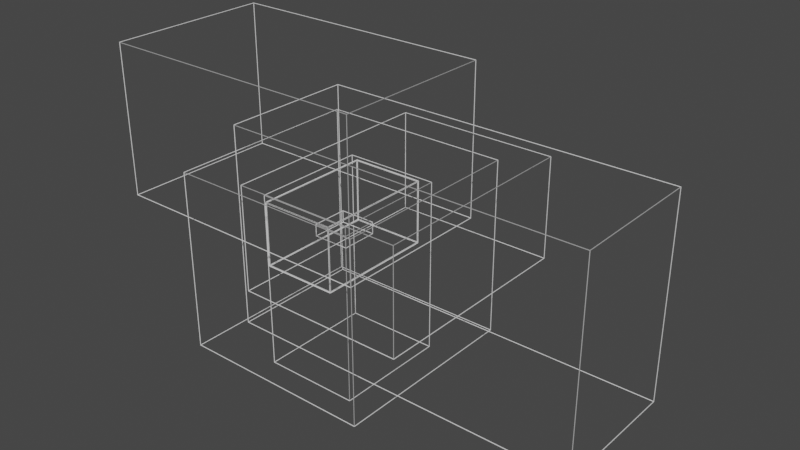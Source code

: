 # Source: ABB_IRB_120_-_Copy.blend  (saved by Blender 3.5.10; exported with 4.5.12 LTS)
import bpy
from mathutils import Matrix  # noqa: F401  (used for matrix-valued properties, if any)

bpy.ops.wm.read_factory_settings(use_empty=True)
scene = bpy.context.scene
scene.name = 'Scene'

# ---- collections
col_collection = bpy.data.collections.new('Collection'); scene.collection.children.link(col_collection)

# ---- materials (node trees are filled in below, after node groups)
mat_default_material = bpy.data.materials.new('Default_Material')
mat_default_material.use_transparent_shadow = False
mat_default_material_001 = bpy.data.materials.new('Default_Material.001')
mat_default_material_001.use_transparent_shadow = False
mat_default_material_002 = bpy.data.materials.new('Default_Material.002')
mat_default_material_002.use_transparent_shadow = False
mat_default_material_003 = bpy.data.materials.new('Default_Material.003')
mat_default_material_003.use_transparent_shadow = False
mat_default_material_004 = bpy.data.materials.new('Default_Material.004')
mat_default_material_004.use_transparent_shadow = False
mat_default_material_005 = bpy.data.materials.new('Default_Material.005')
mat_default_material_005.use_transparent_shadow = False
mat_default_material_006 = bpy.data.materials.new('Default_Material.006')
mat_default_material_006.use_transparent_shadow = False

# ---- material node trees
mat_default_material.use_nodes = True; mat_default_material.node_tree.nodes.clear()
_N = mat_default_material.node_tree.nodes; _L = mat_default_material.node_tree.links
n0 = _N.new('ShaderNodeBsdfPrincipled'); n0.name = 'Principled BSDF'; n0.location = (10, 300)
n0.distribution = 'GGX'
n0.subsurface_method = 'RANDOM_WALK_SKIN'
n0.inputs[0].default_value = (0.75, 0.75, 0.75, 1.0)
n0.inputs[3].default_value = 1.45
n0.inputs[27].default_value = (0.0, 0.0, 0.0, 1.0)
n0.inputs[28].default_value = 1.0
n1 = _N.new('ShaderNodeOutputMaterial'); n1.name = 'Material Output'; n1.location = (300, 300)
_L.new(n0.outputs[0], n1.inputs[0])
n1.is_active_output = True
mat_default_material_001.use_nodes = True; mat_default_material_001.node_tree.nodes.clear()
_N = mat_default_material_001.node_tree.nodes; _L = mat_default_material_001.node_tree.links
n0 = _N.new('ShaderNodeBsdfPrincipled'); n0.name = 'Principled BSDF'; n0.location = (10, 300)
n0.distribution = 'GGX'
n0.subsurface_method = 'RANDOM_WALK_SKIN'
n0.inputs[0].default_value = (0.75, 0.75, 0.75, 1.0)
n0.inputs[3].default_value = 1.45
n0.inputs[27].default_value = (0.0, 0.0, 0.0, 1.0)
n0.inputs[28].default_value = 1.0
n1 = _N.new('ShaderNodeOutputMaterial'); n1.name = 'Material Output'; n1.location = (300, 300)
_L.new(n0.outputs[0], n1.inputs[0])
n1.is_active_output = True
mat_default_material_002.use_nodes = True; mat_default_material_002.node_tree.nodes.clear()
_N = mat_default_material_002.node_tree.nodes; _L = mat_default_material_002.node_tree.links
n0 = _N.new('ShaderNodeBsdfPrincipled'); n0.name = 'Principled BSDF'; n0.location = (10, 300)
n0.distribution = 'GGX'
n0.subsurface_method = 'RANDOM_WALK_SKIN'
n0.inputs[0].default_value = (0.75, 0.75, 0.75, 1.0)
n0.inputs[3].default_value = 1.45
n0.inputs[27].default_value = (0.0, 0.0, 0.0, 1.0)
n0.inputs[28].default_value = 1.0
n1 = _N.new('ShaderNodeOutputMaterial'); n1.name = 'Material Output'; n1.location = (300, 300)
_L.new(n0.outputs[0], n1.inputs[0])
n1.is_active_output = True
mat_default_material_003.use_nodes = True; mat_default_material_003.node_tree.nodes.clear()
_N = mat_default_material_003.node_tree.nodes; _L = mat_default_material_003.node_tree.links
n0 = _N.new('ShaderNodeBsdfPrincipled'); n0.name = 'Principled BSDF'; n0.location = (10, 300)
n0.distribution = 'GGX'
n0.subsurface_method = 'RANDOM_WALK_SKIN'
n0.inputs[0].default_value = (0.75, 0.75, 0.75, 1.0)
n0.inputs[3].default_value = 1.45
n0.inputs[27].default_value = (0.0, 0.0, 0.0, 1.0)
n0.inputs[28].default_value = 1.0
n1 = _N.new('ShaderNodeOutputMaterial'); n1.name = 'Material Output'; n1.location = (300, 300)
_L.new(n0.outputs[0], n1.inputs[0])
n1.is_active_output = True
mat_default_material_004.use_nodes = True; mat_default_material_004.node_tree.nodes.clear()
_N = mat_default_material_004.node_tree.nodes; _L = mat_default_material_004.node_tree.links
n0 = _N.new('ShaderNodeBsdfPrincipled'); n0.name = 'Principled BSDF'; n0.location = (10, 300)
n0.distribution = 'GGX'
n0.subsurface_method = 'RANDOM_WALK_SKIN'
n0.inputs[0].default_value = (0.75, 0.75, 0.75, 1.0)
n0.inputs[3].default_value = 1.45
n0.inputs[27].default_value = (0.0, 0.0, 0.0, 1.0)
n0.inputs[28].default_value = 1.0
n1 = _N.new('ShaderNodeOutputMaterial'); n1.name = 'Material Output'; n1.location = (300, 300)
_L.new(n0.outputs[0], n1.inputs[0])
n1.is_active_output = True
mat_default_material_005.use_nodes = True; mat_default_material_005.node_tree.nodes.clear()
_N = mat_default_material_005.node_tree.nodes; _L = mat_default_material_005.node_tree.links
n0 = _N.new('ShaderNodeBsdfPrincipled'); n0.name = 'Principled BSDF'; n0.location = (10, 300)
n0.distribution = 'GGX'
n0.subsurface_method = 'RANDOM_WALK_SKIN'
n0.inputs[0].default_value = (0.75, 0.75, 0.75, 1.0)
n0.inputs[3].default_value = 1.45
n0.inputs[27].default_value = (0.0, 0.0, 0.0, 1.0)
n0.inputs[28].default_value = 1.0
n1 = _N.new('ShaderNodeOutputMaterial'); n1.name = 'Material Output'; n1.location = (300, 300)
_L.new(n0.outputs[0], n1.inputs[0])
n1.is_active_output = True
mat_default_material_006.use_nodes = True; mat_default_material_006.node_tree.nodes.clear()
_N = mat_default_material_006.node_tree.nodes; _L = mat_default_material_006.node_tree.links
n0 = _N.new('ShaderNodeBsdfPrincipled'); n0.name = 'Principled BSDF'; n0.location = (10, 300)
n0.distribution = 'GGX'
n0.subsurface_method = 'RANDOM_WALK_SKIN'
n0.inputs[0].default_value = (0.75, 0.75, 0.75, 1.0)
n0.inputs[3].default_value = 1.45
n0.inputs[27].default_value = (0.0, 0.0, 0.0, 1.0)
n0.inputs[28].default_value = 1.0
n1 = _N.new('ShaderNodeOutputMaterial'); n1.name = 'Material Output'; n1.location = (300, 300)
_L.new(n0.outputs[0], n1.inputs[0])
n1.is_active_output = True

# ---- world
world_world = bpy.data.worlds.new('World'); scene.world = world_world
world_world.use_nodes = True; world_world.node_tree.nodes.clear()
_N = world_world.node_tree.nodes; _L = world_world.node_tree.links
n0 = _N.new('ShaderNodeOutputWorld'); n0.name = 'World Output'; n0.location = (300, 300)
n1 = _N.new('ShaderNodeBackground'); n1.name = 'Background'; n1.location = (10, 300)
n1.inputs[0].default_value = (0.05088, 0.05088, 0.05088, 1.0)
_L.new(n1.outputs[0], n0.inputs[0])
n0.is_active_output = True
world_world.color = (0.05088, 0.05088, 0.05088)
world_world.use_sun_shadow = False
world_world.sun_shadow_jitter_overblur = 0.0

# ---- meshes
me_cube = bpy.data.meshes.new('Cube')
me_cube.from_pydata([(-0.2109, -0.08997, 0.0002887), (-0.2115, -0.09055, -0.0002887), (-0.2109, -0.08997, 0.166), (-0.2115, -0.09055, 0.1666), (-0.2109, 0.08997, 0.0002887), (-0.2115, 0.09055, -0.0002887), (-0.2109, 0.08997, 0.166), (-0.2115, 0.09055, 0.1666), (0.08971, -0.08997, 0.0002887), (0.09029, -0.09055, -0.0002887), (0.08971, -0.08997, 0.166), (0.09029, -0.09055, 0.1666), (0.08971, 0.08997, 0.0002887), (0.09029, 0.09055, -0.0002887), (0.08971, 0.08997, 0.166), (0.09029, 0.09055, 0.1666), (-0.2112, -0.08976, 0.0005), (-0.2112, -0.08976, 0.1658), (-0.2112, 0.08976, 0.1658), (-0.2112, 0.08976, 0.0005), (-0.2107, 0.09026, 0.0005), (-0.2107, 0.09026, 0.1658), (0.0895, 0.09026, 0.1658), (0.0895, 0.09026, 0.0005), (0.09, 0.08976, 0.0005), (0.09, 0.08976, 0.1658), (0.09, -0.08976, 0.1658), (0.09, -0.08976, 0.0005), (0.0895, -0.09026, 0.0005), (0.0895, -0.09026, 0.1658), (-0.2107, -0.09026, 0.1658), (-0.2107, -0.09026, 0.0005), (-0.2107, 0.08976, -1.49e-08), (0.0895, 0.08976, -1.49e-08), (0.0895, -0.08976, -1.49e-08), (-0.2107, -0.08976, -1.49e-08), (0.0895, 0.08976, 0.1663), (-0.2107, 0.08976, 0.1663), (-0.2107, -0.08976, 0.1663), (0.0895, -0.08976, 0.1663)], [], [(16, 17, 2, 0), (17, 16, 1, 3), (17, 18, 6, 2), (18, 17, 3, 7), (18, 19, 4, 6), (19, 18, 7, 5), (19, 16, 0, 4), (16, 19, 5, 1), (20, 21, 6, 4), (21, 20, 5, 7), (21, 22, 14, 6), (22, 21, 7, 15), (22, 23, 12, 14), (23, 22, 15, 13), (23, 20, 4, 12), (20, 23, 13, 5), (24, 25, 14, 12), (25, 24, 13, 15), (25, 26, 10, 14), (26, 25, 15, 11), (26, 27, 8, 10), (27, 26, 11, 9), (27, 24, 12, 8), (24, 27, 9, 13), (28, 29, 10, 8), (29, 28, 9, 11), (29, 30, 2, 10), (30, 29, 11, 3), (30, 31, 0, 2), (31, 30, 3, 1), (31, 28, 8, 0), (28, 31, 1, 9), (32, 33, 12, 4), (33, 32, 5, 13), (33, 34, 8, 12), (34, 33, 13, 9), (34, 35, 0, 8), (35, 34, 9, 1), (35, 32, 4, 0), (32, 35, 1, 5), (36, 37, 6, 14), (37, 36, 15, 7), (37, 38, 2, 6), (38, 37, 7, 3), (38, 39, 10, 2), (39, 38, 3, 11), (39, 36, 14, 10), (36, 39, 11, 15)])
_uv = me_cube.uv_layers.new(name='UVMap')
_uv.uv.foreach_set('vector', [0.375, 0.0, 0.625, 0.0, 0.625, 0.0, 0.375, 0.0, 0.625, 0.0, 0.375, 0.0, 0.375, 0.0, 0.625, 0.0, 0.625, 0.0, 0.625, 0.25, 0.625, 0.25, 0.625, 0.0, 0.625, 0.25, 0.625, 0.0, 0.625, 0.0, 0.625, 0.25, 0.625, 0.25, 0.375, 0.25, 0.375, 0.25, 0.625, 0.25, 0.375, 0.25, 0.625, 0.25, 0.625, 0.25, 0.375, 0.25, 0.375, 0.25, 0.375, 0.0, 0.375, 0.0, 0.375, 0.25, 0.375, 0.0, 0.375, 0.25, 0.375, 0.25, 0.375, 0.0, 0.375, 0.25, 0.625, 0.25, 0.625, 0.25, 0.375, 0.25, 0.625, 0.25, 0.375, 0.25, 0.375, 0.25, 0.625, 0.25, 0.625, 0.25, 0.625, 0.5, 0.625, 0.5, 0.625, 0.25, 0.625, 0.5, 0.625, 0.25, 0.625, 0.25, 0.625, 0.5, 0.625, 0.5, 0.375, 0.5, 0.375, 0.5, 0.625, 0.5, 0.375, 0.5, 0.625, 0.5, 0.625, 0.5, 0.375, 0.5, 0.375, 0.5, 0.375, 0.25, 0.375, 0.25, 0.375, 0.5, 0.375, 0.25, 0.375, 0.5, 0.375, 0.5, 0.375, 0.25, 0.375, 0.5, 0.625, 0.5, 0.625, 0.5, 0.375, 0.5, 0.625, 0.5, 0.375, 0.5, 0.375, 0.5, 0.625, 0.5, 0.625, 0.5, 0.625, 0.75, 0.625, 0.75, 0.625, 0.5, 0.625, 0.75, 0.625, 0.5, 0.625, 0.5, 0.625, 0.75, 0.625, 0.75, 0.375, 0.75, 0.375, 0.75, 0.625, 0.75, 0.375, 0.75, 0.625, 0.75, 0.625, 0.75, 0.375, 0.75, 0.375, 0.75, 0.375, 0.5, 0.375, 0.5, 0.375, 0.75, 0.375, 0.5, 0.375, 0.75, 0.375, 0.75, 0.375, 0.5, 0.375, 0.75, 0.625, 0.75, 0.625, 0.75, 0.375, 0.75, 0.625, 0.75, 0.375, 0.75, 0.375, 0.75, 0.625, 0.75, 0.625, 0.75, 0.625, 1.0, 0.625, 1.0, 0.625, 0.75, 0.625, 1.0, 0.625, 0.75, 0.625, 0.75, 0.625, 1.0, 0.625, 1.0, 0.375, 1.0, 0.375, 1.0, 0.625, 1.0, 0.375, 1.0, 0.625, 1.0, 0.625, 1.0, 0.375, 1.0, 0.375, 1.0, 0.375, 0.75, 0.375, 0.75, 0.375, 1.0, 0.375, 0.75, 0.375, 1.0, 0.375, 1.0, 0.375, 0.75, 0.125, 0.5, 0.375, 0.5, 0.375, 0.5, 0.125, 0.5, 0.375, 0.5, 0.125, 0.5, 0.125, 0.5, 0.375, 0.5, 0.375, 0.5, 0.375, 0.75, 0.375, 0.75, 0.375, 0.5, 0.375, 0.75, 0.375, 0.5, 0.375, 0.5, 0.375, 0.75, 0.375, 0.75, 0.125, 0.75, 0.125, 0.75, 0.375, 0.75, 0.125, 0.75, 0.375, 0.75, 0.375, 0.75, 0.125, 0.75, 0.125, 0.75, 0.125, 0.5, 0.125, 0.5, 0.125, 0.75, 0.125, 0.5, 0.125, 0.75, 0.125, 0.75, 0.125, 0.5, 0.625, 0.5, 0.875, 0.5, 0.875, 0.5, 0.625, 0.5, 0.875, 0.5, 0.625, 0.5, 0.625, 0.5, 0.875, 0.5, 0.875, 0.5, 0.875, 0.75, 0.875, 0.75, 0.875, 0.5, 0.875, 0.75, 0.875, 0.5, 0.875, 0.5, 0.875, 0.75, 0.875, 0.75, 0.625, 0.75, 0.625, 0.75, 0.875, 0.75, 0.625, 0.75, 0.875, 0.75, 0.875, 0.75, 0.625, 0.75, 0.625, 0.75, 0.625, 0.5, 0.625, 0.5, 0.625, 0.75, 0.625, 0.5, 0.625, 0.75, 0.625, 0.75, 0.625, 0.5])
me_cube.materials.append(mat_default_material)
me_cube.update()
me_cube_001 = bpy.data.meshes.new('Cube.001')
me_cube_001.from_pydata([(-0.1072, -0.1082, -0.1347), (-0.1078, -0.1088, -0.1353), (-0.1072, -0.1082, 0.06209), (-0.1078, -0.1088, 0.06267), (-0.1072, 0.1082, -0.1347), (-0.1078, 0.1088, -0.1353), (-0.1072, 0.1082, 0.06209), (-0.1078, 0.1088, 0.06267), (0.1072, -0.1082, -0.1347), (0.1078, -0.1088, -0.1353), (0.1072, -0.1082, 0.06209), (0.1078, -0.1088, 0.06267), (0.1072, 0.1082, -0.1347), (0.1078, 0.1088, -0.1353), (0.1072, 0.1082, 0.06209), (0.1078, 0.1088, 0.06267), (-0.1075, -0.108, -0.1345), (-0.1075, -0.108, 0.06188), (-0.1075, 0.108, 0.06188), (-0.1075, 0.108, -0.1345), (-0.107, 0.1085, -0.1345), (-0.107, 0.1085, 0.06188), (0.107, 0.1085, 0.06188), (0.107, 0.1085, -0.1345), (0.1075, 0.108, -0.1345), (0.1075, 0.108, 0.06188), (0.1075, -0.108, 0.06188), (0.1075, -0.108, -0.1345), (0.107, -0.1085, -0.1345), (0.107, -0.1085, 0.06188), (-0.107, -0.1085, 0.06188), (-0.107, -0.1085, -0.1345), (-0.107, 0.108, -0.135), (0.107, 0.108, -0.135), (0.107, -0.108, -0.135), (-0.107, -0.108, -0.135), (0.107, 0.108, 0.06238), (-0.107, 0.108, 0.06238), (-0.107, -0.108, 0.06238), (0.107, -0.108, 0.06238)], [], [(16, 17, 2, 0), (17, 16, 1, 3), (17, 18, 6, 2), (18, 17, 3, 7), (18, 19, 4, 6), (19, 18, 7, 5), (19, 16, 0, 4), (16, 19, 5, 1), (20, 21, 6, 4), (21, 20, 5, 7), (21, 22, 14, 6), (22, 21, 7, 15), (22, 23, 12, 14), (23, 22, 15, 13), (23, 20, 4, 12), (20, 23, 13, 5), (24, 25, 14, 12), (25, 24, 13, 15), (25, 26, 10, 14), (26, 25, 15, 11), (26, 27, 8, 10), (27, 26, 11, 9), (27, 24, 12, 8), (24, 27, 9, 13), (28, 29, 10, 8), (29, 28, 9, 11), (29, 30, 2, 10), (30, 29, 11, 3), (30, 31, 0, 2), (31, 30, 3, 1), (31, 28, 8, 0), (28, 31, 1, 9), (32, 33, 12, 4), (33, 32, 5, 13), (33, 34, 8, 12), (34, 33, 13, 9), (34, 35, 0, 8), (35, 34, 9, 1), (35, 32, 4, 0), (32, 35, 1, 5), (36, 37, 6, 14), (37, 36, 15, 7), (37, 38, 2, 6), (38, 37, 7, 3), (38, 39, 10, 2), (39, 38, 3, 11), (39, 36, 14, 10), (36, 39, 11, 15)])
_uv = me_cube_001.uv_layers.new(name='UVMap')
_uv.uv.foreach_set('vector', [0.375, 0.0, 0.625, 0.0, 0.625, 0.0, 0.375, 0.0, 0.625, 0.0, 0.375, 0.0, 0.375, 0.0, 0.625, 0.0, 0.625, 0.0, 0.625, 0.25, 0.625, 0.25, 0.625, 0.0, 0.625, 0.25, 0.625, 0.0, 0.625, 0.0, 0.625, 0.25, 0.625, 0.25, 0.375, 0.25, 0.375, 0.25, 0.625, 0.25, 0.375, 0.25, 0.625, 0.25, 0.625, 0.25, 0.375, 0.25, 0.375, 0.25, 0.375, 0.0, 0.375, 0.0, 0.375, 0.25, 0.375, 0.0, 0.375, 0.25, 0.375, 0.25, 0.375, 0.0, 0.375, 0.25, 0.625, 0.25, 0.625, 0.25, 0.375, 0.25, 0.625, 0.25, 0.375, 0.25, 0.375, 0.25, 0.625, 0.25, 0.625, 0.25, 0.625, 0.5, 0.625, 0.5, 0.625, 0.25, 0.625, 0.5, 0.625, 0.25, 0.625, 0.25, 0.625, 0.5, 0.625, 0.5, 0.375, 0.5, 0.375, 0.5, 0.625, 0.5, 0.375, 0.5, 0.625, 0.5, 0.625, 0.5, 0.375, 0.5, 0.375, 0.5, 0.375, 0.25, 0.375, 0.25, 0.375, 0.5, 0.375, 0.25, 0.375, 0.5, 0.375, 0.5, 0.375, 0.25, 0.375, 0.5, 0.625, 0.5, 0.625, 0.5, 0.375, 0.5, 0.625, 0.5, 0.375, 0.5, 0.375, 0.5, 0.625, 0.5, 0.625, 0.5, 0.625, 0.75, 0.625, 0.75, 0.625, 0.5, 0.625, 0.75, 0.625, 0.5, 0.625, 0.5, 0.625, 0.75, 0.625, 0.75, 0.375, 0.75, 0.375, 0.75, 0.625, 0.75, 0.375, 0.75, 0.625, 0.75, 0.625, 0.75, 0.375, 0.75, 0.375, 0.75, 0.375, 0.5, 0.375, 0.5, 0.375, 0.75, 0.375, 0.5, 0.375, 0.75, 0.375, 0.75, 0.375, 0.5, 0.375, 0.75, 0.625, 0.75, 0.625, 0.75, 0.375, 0.75, 0.625, 0.75, 0.375, 0.75, 0.375, 0.75, 0.625, 0.75, 0.625, 0.75, 0.625, 1.0, 0.625, 1.0, 0.625, 0.75, 0.625, 1.0, 0.625, 0.75, 0.625, 0.75, 0.625, 1.0, 0.625, 1.0, 0.375, 1.0, 0.375, 1.0, 0.625, 1.0, 0.375, 1.0, 0.625, 1.0, 0.625, 1.0, 0.375, 1.0, 0.375, 1.0, 0.375, 0.75, 0.375, 0.75, 0.375, 1.0, 0.375, 0.75, 0.375, 1.0, 0.375, 1.0, 0.375, 0.75, 0.125, 0.5, 0.375, 0.5, 0.375, 0.5, 0.125, 0.5, 0.375, 0.5, 0.125, 0.5, 0.125, 0.5, 0.375, 0.5, 0.375, 0.5, 0.375, 0.75, 0.375, 0.75, 0.375, 0.5, 0.375, 0.75, 0.375, 0.5, 0.375, 0.5, 0.375, 0.75, 0.375, 0.75, 0.125, 0.75, 0.125, 0.75, 0.375, 0.75, 0.125, 0.75, 0.375, 0.75, 0.375, 0.75, 0.125, 0.75, 0.125, 0.75, 0.125, 0.5, 0.125, 0.5, 0.125, 0.75, 0.125, 0.5, 0.125, 0.75, 0.125, 0.75, 0.125, 0.5, 0.625, 0.5, 0.875, 0.5, 0.875, 0.5, 0.625, 0.5, 0.875, 0.5, 0.625, 0.5, 0.625, 0.5, 0.875, 0.5, 0.875, 0.5, 0.875, 0.75, 0.875, 0.75, 0.875, 0.5, 0.875, 0.75, 0.875, 0.5, 0.875, 0.5, 0.875, 0.75, 0.875, 0.75, 0.625, 0.75, 0.625, 0.75, 0.875, 0.75, 0.625, 0.75, 0.875, 0.75, 0.875, 0.75, 0.625, 0.75, 0.625, 0.75, 0.625, 0.5, 0.625, 0.5, 0.625, 0.75, 0.625, 0.5, 0.625, 0.75, 0.625, 0.75, 0.625, 0.5])
me_cube_001.materials.append(mat_default_material_001)
me_cube_001.update()
me_cube_002 = bpy.data.meshes.new('Cube.002')
me_cube_002.from_pydata([(-0.0714, -0.07214, -0.1096), (-0.07198, -0.07272, -0.1102), (-0.0714, -0.07214, 0.1091), (-0.07198, -0.07272, 0.1097), (-0.0714, 0.07214, -0.1096), (-0.07198, 0.07272, -0.1102), (-0.0714, 0.07214, 0.1091), (-0.07198, 0.07272, 0.1097), (0.3174, -0.07214, -0.1096), (0.318, -0.07272, -0.1102), (0.3174, -0.07214, 0.1091), (0.318, -0.07272, 0.1097), (0.3174, 0.07214, -0.1096), (0.318, 0.07272, -0.1102), (0.3174, 0.07214, 0.1091), (0.318, 0.07272, 0.1097), (-0.07169, -0.07193, -0.1094), (-0.07169, -0.07193, 0.1089), (-0.07169, 0.07193, 0.1089), (-0.07169, 0.07193, -0.1094), (-0.07119, 0.07243, -0.1094), (-0.07119, 0.07243, 0.1089), (0.3172, 0.07243, 0.1089), (0.3172, 0.07243, -0.1094), (0.3177, 0.07193, -0.1094), (0.3177, 0.07193, 0.1089), (0.3177, -0.07193, 0.1089), (0.3177, -0.07193, -0.1094), (0.3172, -0.07243, -0.1094), (0.3172, -0.07243, 0.1089), (-0.07119, -0.07243, 0.1089), (-0.07119, -0.07243, -0.1094), (-0.07119, 0.07193, -0.1099), (0.3172, 0.07193, -0.1099), (0.3172, -0.07193, -0.1099), (-0.07119, -0.07193, -0.1099), (0.3172, 0.07193, 0.1094), (-0.07119, 0.07193, 0.1094), (-0.07119, -0.07193, 0.1094), (0.3172, -0.07193, 0.1094)], [], [(16, 17, 2, 0), (17, 16, 1, 3), (17, 18, 6, 2), (18, 17, 3, 7), (18, 19, 4, 6), (19, 18, 7, 5), (19, 16, 0, 4), (16, 19, 5, 1), (20, 21, 6, 4), (21, 20, 5, 7), (21, 22, 14, 6), (22, 21, 7, 15), (22, 23, 12, 14), (23, 22, 15, 13), (23, 20, 4, 12), (20, 23, 13, 5), (24, 25, 14, 12), (25, 24, 13, 15), (25, 26, 10, 14), (26, 25, 15, 11), (26, 27, 8, 10), (27, 26, 11, 9), (27, 24, 12, 8), (24, 27, 9, 13), (28, 29, 10, 8), (29, 28, 9, 11), (29, 30, 2, 10), (30, 29, 11, 3), (30, 31, 0, 2), (31, 30, 3, 1), (31, 28, 8, 0), (28, 31, 1, 9), (32, 33, 12, 4), (33, 32, 5, 13), (33, 34, 8, 12), (34, 33, 13, 9), (34, 35, 0, 8), (35, 34, 9, 1), (35, 32, 4, 0), (32, 35, 1, 5), (36, 37, 6, 14), (37, 36, 15, 7), (37, 38, 2, 6), (38, 37, 7, 3), (38, 39, 10, 2), (39, 38, 3, 11), (39, 36, 14, 10), (36, 39, 11, 15)])
_uv = me_cube_002.uv_layers.new(name='UVMap')
_uv.uv.foreach_set('vector', [0.375, 0.0, 0.625, 0.0, 0.625, 0.0, 0.375, 0.0, 0.625, 0.0, 0.375, 0.0, 0.375, 0.0, 0.625, 0.0, 0.625, 0.0, 0.625, 0.25, 0.625, 0.25, 0.625, 0.0, 0.625, 0.25, 0.625, 0.0, 0.625, 0.0, 0.625, 0.25, 0.625, 0.25, 0.375, 0.25, 0.375, 0.25, 0.625, 0.25, 0.375, 0.25, 0.625, 0.25, 0.625, 0.25, 0.375, 0.25, 0.375, 0.25, 0.375, 0.0, 0.375, 0.0, 0.375, 0.25, 0.375, 0.0, 0.375, 0.25, 0.375, 0.25, 0.375, 0.0, 0.375, 0.25, 0.625, 0.25, 0.625, 0.25, 0.375, 0.25, 0.625, 0.25, 0.375, 0.25, 0.375, 0.25, 0.625, 0.25, 0.625, 0.25, 0.625, 0.5, 0.625, 0.5, 0.625, 0.25, 0.625, 0.5, 0.625, 0.25, 0.625, 0.25, 0.625, 0.5, 0.625, 0.5, 0.375, 0.5, 0.375, 0.5, 0.625, 0.5, 0.375, 0.5, 0.625, 0.5, 0.625, 0.5, 0.375, 0.5, 0.375, 0.5, 0.375, 0.25, 0.375, 0.25, 0.375, 0.5, 0.375, 0.25, 0.375, 0.5, 0.375, 0.5, 0.375, 0.25, 0.375, 0.5, 0.625, 0.5, 0.625, 0.5, 0.375, 0.5, 0.625, 0.5, 0.375, 0.5, 0.375, 0.5, 0.625, 0.5, 0.625, 0.5, 0.625, 0.75, 0.625, 0.75, 0.625, 0.5, 0.625, 0.75, 0.625, 0.5, 0.625, 0.5, 0.625, 0.75, 0.625, 0.75, 0.375, 0.75, 0.375, 0.75, 0.625, 0.75, 0.375, 0.75, 0.625, 0.75, 0.625, 0.75, 0.375, 0.75, 0.375, 0.75, 0.375, 0.5, 0.375, 0.5, 0.375, 0.75, 0.375, 0.5, 0.375, 0.75, 0.375, 0.75, 0.375, 0.5, 0.375, 0.75, 0.625, 0.75, 0.625, 0.75, 0.375, 0.75, 0.625, 0.75, 0.375, 0.75, 0.375, 0.75, 0.625, 0.75, 0.625, 0.75, 0.625, 1.0, 0.625, 1.0, 0.625, 0.75, 0.625, 1.0, 0.625, 0.75, 0.625, 0.75, 0.625, 1.0, 0.625, 1.0, 0.375, 1.0, 0.375, 1.0, 0.625, 1.0, 0.375, 1.0, 0.625, 1.0, 0.625, 1.0, 0.375, 1.0, 0.375, 1.0, 0.375, 0.75, 0.375, 0.75, 0.375, 1.0, 0.375, 0.75, 0.375, 1.0, 0.375, 1.0, 0.375, 0.75, 0.125, 0.5, 0.375, 0.5, 0.375, 0.5, 0.125, 0.5, 0.375, 0.5, 0.125, 0.5, 0.125, 0.5, 0.375, 0.5, 0.375, 0.5, 0.375, 0.75, 0.375, 0.75, 0.375, 0.5, 0.375, 0.75, 0.375, 0.5, 0.375, 0.5, 0.375, 0.75, 0.375, 0.75, 0.125, 0.75, 0.125, 0.75, 0.375, 0.75, 0.125, 0.75, 0.375, 0.75, 0.375, 0.75, 0.125, 0.75, 0.125, 0.75, 0.125, 0.5, 0.125, 0.5, 0.125, 0.75, 0.125, 0.5, 0.125, 0.75, 0.125, 0.75, 0.125, 0.5, 0.625, 0.5, 0.875, 0.5, 0.875, 0.5, 0.625, 0.5, 0.875, 0.5, 0.625, 0.5, 0.625, 0.5, 0.875, 0.5, 0.875, 0.5, 0.875, 0.75, 0.875, 0.75, 0.875, 0.5, 0.875, 0.75, 0.875, 0.5, 0.875, 0.5, 0.875, 0.75, 0.875, 0.75, 0.625, 0.75, 0.625, 0.75, 0.875, 0.75, 0.625, 0.75, 0.875, 0.75, 0.875, 0.75, 0.625, 0.75, 0.625, 0.75, 0.625, 0.5, 0.625, 0.5, 0.625, 0.75, 0.625, 0.5, 0.625, 0.75, 0.625, 0.75, 0.625, 0.5])
me_cube_002.materials.append(mat_default_material_002)
me_cube_002.update()
me_cube_003 = bpy.data.meshes.new('Cube.003')
me_cube_003.from_pydata([(-0.04816, -0.08912, -0.05571), (-0.04873, -0.0897, -0.05629), (-0.04816, -0.08912, 0.05921), (-0.04873, -0.0897, 0.05979), (-0.04816, 0.1543, -0.05571), (-0.04873, 0.1549, -0.05629), (-0.04816, 0.1543, 0.05921), (-0.04873, 0.1549, 0.05979), (0.1393, -0.08912, -0.05571), (0.1399, -0.0897, -0.05629), (0.1393, -0.08912, 0.05921), (0.1399, -0.0897, 0.05979), (0.1393, 0.1543, -0.05571), (0.1399, 0.1549, -0.05629), (0.1393, 0.1543, 0.05921), (0.1399, 0.1549, 0.05979), (-0.04845, -0.08891, -0.0555), (-0.04845, -0.08891, 0.059), (-0.04845, 0.1541, 0.059), (-0.04845, 0.1541, -0.0555), (-0.04795, 0.1546, -0.0555), (-0.04795, 0.1546, 0.059), (0.1391, 0.1546, 0.059), (0.1391, 0.1546, -0.0555), (0.1396, 0.1541, -0.0555), (0.1396, 0.1541, 0.059), (0.1396, -0.08891, 0.059), (0.1396, -0.08891, -0.0555), (0.1391, -0.08941, -0.0555), (0.1391, -0.08941, 0.059), (-0.04795, -0.08941, 0.059), (-0.04795, -0.08941, -0.0555), (-0.04795, 0.1541, -0.056), (0.1391, 0.1541, -0.056), (0.1391, -0.08891, -0.056), (-0.04795, -0.08891, -0.056), (0.1391, 0.1541, 0.0595), (-0.04795, 0.1541, 0.0595), (-0.04795, -0.08891, 0.0595), (0.1391, -0.08891, 0.0595)], [], [(16, 17, 2, 0), (17, 16, 1, 3), (17, 18, 6, 2), (18, 17, 3, 7), (18, 19, 4, 6), (19, 18, 7, 5), (19, 16, 0, 4), (16, 19, 5, 1), (20, 21, 6, 4), (21, 20, 5, 7), (21, 22, 14, 6), (22, 21, 7, 15), (22, 23, 12, 14), (23, 22, 15, 13), (23, 20, 4, 12), (20, 23, 13, 5), (24, 25, 14, 12), (25, 24, 13, 15), (25, 26, 10, 14), (26, 25, 15, 11), (26, 27, 8, 10), (27, 26, 11, 9), (27, 24, 12, 8), (24, 27, 9, 13), (28, 29, 10, 8), (29, 28, 9, 11), (29, 30, 2, 10), (30, 29, 11, 3), (30, 31, 0, 2), (31, 30, 3, 1), (31, 28, 8, 0), (28, 31, 1, 9), (32, 33, 12, 4), (33, 32, 5, 13), (33, 34, 8, 12), (34, 33, 13, 9), (34, 35, 0, 8), (35, 34, 9, 1), (35, 32, 4, 0), (32, 35, 1, 5), (36, 37, 6, 14), (37, 36, 15, 7), (37, 38, 2, 6), (38, 37, 7, 3), (38, 39, 10, 2), (39, 38, 3, 11), (39, 36, 14, 10), (36, 39, 11, 15)])
_uv = me_cube_003.uv_layers.new(name='UVMap')
_uv.uv.foreach_set('vector', [0.375, 0.0, 0.625, 0.0, 0.625, 0.0, 0.375, 0.0, 0.625, 0.0, 0.375, 0.0, 0.375, 0.0, 0.625, 0.0, 0.625, 0.0, 0.625, 0.25, 0.625, 0.25, 0.625, 0.0, 0.625, 0.25, 0.625, 0.0, 0.625, 0.0, 0.625, 0.25, 0.625, 0.25, 0.375, 0.25, 0.375, 0.25, 0.625, 0.25, 0.375, 0.25, 0.625, 0.25, 0.625, 0.25, 0.375, 0.25, 0.375, 0.25, 0.375, 0.0, 0.375, 0.0, 0.375, 0.25, 0.375, 0.0, 0.375, 0.25, 0.375, 0.25, 0.375, 0.0, 0.375, 0.25, 0.625, 0.25, 0.625, 0.25, 0.375, 0.25, 0.625, 0.25, 0.375, 0.25, 0.375, 0.25, 0.625, 0.25, 0.625, 0.25, 0.625, 0.5, 0.625, 0.5, 0.625, 0.25, 0.625, 0.5, 0.625, 0.25, 0.625, 0.25, 0.625, 0.5, 0.625, 0.5, 0.375, 0.5, 0.375, 0.5, 0.625, 0.5, 0.375, 0.5, 0.625, 0.5, 0.625, 0.5, 0.375, 0.5, 0.375, 0.5, 0.375, 0.25, 0.375, 0.25, 0.375, 0.5, 0.375, 0.25, 0.375, 0.5, 0.375, 0.5, 0.375, 0.25, 0.375, 0.5, 0.625, 0.5, 0.625, 0.5, 0.375, 0.5, 0.625, 0.5, 0.375, 0.5, 0.375, 0.5, 0.625, 0.5, 0.625, 0.5, 0.625, 0.75, 0.625, 0.75, 0.625, 0.5, 0.625, 0.75, 0.625, 0.5, 0.625, 0.5, 0.625, 0.75, 0.625, 0.75, 0.375, 0.75, 0.375, 0.75, 0.625, 0.75, 0.375, 0.75, 0.625, 0.75, 0.625, 0.75, 0.375, 0.75, 0.375, 0.75, 0.375, 0.5, 0.375, 0.5, 0.375, 0.75, 0.375, 0.5, 0.375, 0.75, 0.375, 0.75, 0.375, 0.5, 0.375, 0.75, 0.625, 0.75, 0.625, 0.75, 0.375, 0.75, 0.625, 0.75, 0.375, 0.75, 0.375, 0.75, 0.625, 0.75, 0.625, 0.75, 0.625, 1.0, 0.625, 1.0, 0.625, 0.75, 0.625, 1.0, 0.625, 0.75, 0.625, 0.75, 0.625, 1.0, 0.625, 1.0, 0.375, 1.0, 0.375, 1.0, 0.625, 1.0, 0.375, 1.0, 0.625, 1.0, 0.625, 1.0, 0.375, 1.0, 0.375, 1.0, 0.375, 0.75, 0.375, 0.75, 0.375, 1.0, 0.375, 0.75, 0.375, 1.0, 0.375, 1.0, 0.375, 0.75, 0.125, 0.5, 0.375, 0.5, 0.375, 0.5, 0.125, 0.5, 0.375, 0.5, 0.125, 0.5, 0.125, 0.5, 0.375, 0.5, 0.375, 0.5, 0.375, 0.75, 0.375, 0.75, 0.375, 0.5, 0.375, 0.75, 0.375, 0.5, 0.375, 0.5, 0.375, 0.75, 0.375, 0.75, 0.125, 0.75, 0.125, 0.75, 0.375, 0.75, 0.125, 0.75, 0.375, 0.75, 0.375, 0.75, 0.125, 0.75, 0.125, 0.75, 0.125, 0.5, 0.125, 0.5, 0.125, 0.75, 0.125, 0.5, 0.125, 0.75, 0.125, 0.75, 0.125, 0.5, 0.625, 0.5, 0.875, 0.5, 0.875, 0.5, 0.625, 0.5, 0.875, 0.5, 0.625, 0.5, 0.625, 0.5, 0.875, 0.5, 0.875, 0.5, 0.875, 0.75, 0.875, 0.75, 0.875, 0.5, 0.875, 0.75, 0.875, 0.5, 0.875, 0.5, 0.875, 0.75, 0.875, 0.75, 0.625, 0.75, 0.625, 0.75, 0.875, 0.75, 0.625, 0.75, 0.875, 0.75, 0.875, 0.75, 0.625, 0.75, 0.625, 0.75, 0.625, 0.5, 0.625, 0.5, 0.625, 0.75, 0.625, 0.5, 0.625, 0.75, 0.625, 0.75, 0.625, 0.5])
me_cube_003.materials.append(mat_default_material_003)
me_cube_003.update()
me_cube_004 = bpy.data.meshes.new('Cube.004')
me_cube_004.from_pydata([(-0.04567, -0.06272, -0.1531), (-0.04624, -0.06329, -0.1537), (-0.04567, -0.06272, 0.03979), (-0.04624, -0.06329, 0.04037), (-0.04567, 0.06365, -0.1531), (-0.04624, 0.06423, -0.1537), (-0.04567, 0.06365, 0.03979), (-0.04624, 0.06423, 0.04037), (0.05966, -0.06272, -0.1531), (0.06024, -0.06329, -0.1537), (0.05966, -0.06272, 0.03979), (0.06024, -0.06329, 0.04037), (0.05966, 0.06365, -0.1531), (0.06024, 0.06423, -0.1537), (0.05966, 0.06365, 0.03979), (0.06024, 0.06423, 0.04037), (-0.04596, -0.06251, -0.1529), (-0.04596, -0.06251, 0.03958), (-0.04596, 0.06344, 0.03958), (-0.04596, 0.06344, -0.1529), (-0.04546, 0.06394, -0.1529), (-0.04546, 0.06394, 0.03958), (0.05945, 0.06394, 0.03958), (0.05945, 0.06394, -0.1529), (0.05995, 0.06344, -0.1529), (0.05995, 0.06344, 0.03958), (0.05995, -0.06251, 0.03958), (0.05995, -0.06251, -0.1529), (0.05945, -0.06301, -0.1529), (0.05945, -0.06301, 0.03958), (-0.04546, -0.06301, 0.03958), (-0.04546, -0.06301, -0.1529), (-0.04546, 0.06344, -0.1534), (0.05945, 0.06344, -0.1534), (0.05945, -0.06251, -0.1534), (-0.04546, -0.06251, -0.1534), (0.05945, 0.06344, 0.04008), (-0.04546, 0.06344, 0.04008), (-0.04546, -0.06251, 0.04008), (0.05945, -0.06251, 0.04008)], [], [(16, 17, 2, 0), (17, 16, 1, 3), (17, 18, 6, 2), (18, 17, 3, 7), (18, 19, 4, 6), (19, 18, 7, 5), (19, 16, 0, 4), (16, 19, 5, 1), (20, 21, 6, 4), (21, 20, 5, 7), (21, 22, 14, 6), (22, 21, 7, 15), (22, 23, 12, 14), (23, 22, 15, 13), (23, 20, 4, 12), (20, 23, 13, 5), (24, 25, 14, 12), (25, 24, 13, 15), (25, 26, 10, 14), (26, 25, 15, 11), (26, 27, 8, 10), (27, 26, 11, 9), (27, 24, 12, 8), (24, 27, 9, 13), (28, 29, 10, 8), (29, 28, 9, 11), (29, 30, 2, 10), (30, 29, 11, 3), (30, 31, 0, 2), (31, 30, 3, 1), (31, 28, 8, 0), (28, 31, 1, 9), (32, 33, 12, 4), (33, 32, 5, 13), (33, 34, 8, 12), (34, 33, 13, 9), (34, 35, 0, 8), (35, 34, 9, 1), (35, 32, 4, 0), (32, 35, 1, 5), (36, 37, 6, 14), (37, 36, 15, 7), (37, 38, 2, 6), (38, 37, 7, 3), (38, 39, 10, 2), (39, 38, 3, 11), (39, 36, 14, 10), (36, 39, 11, 15)])
_uv = me_cube_004.uv_layers.new(name='UVMap')
_uv.uv.foreach_set('vector', [0.375, 0.0, 0.625, 0.0, 0.625, 0.0, 0.375, 0.0, 0.625, 0.0, 0.375, 0.0, 0.375, 0.0, 0.625, 0.0, 0.625, 0.0, 0.625, 0.25, 0.625, 0.25, 0.625, 0.0, 0.625, 0.25, 0.625, 0.0, 0.625, 0.0, 0.625, 0.25, 0.625, 0.25, 0.375, 0.25, 0.375, 0.25, 0.625, 0.25, 0.375, 0.25, 0.625, 0.25, 0.625, 0.25, 0.375, 0.25, 0.375, 0.25, 0.375, 0.0, 0.375, 0.0, 0.375, 0.25, 0.375, 0.0, 0.375, 0.25, 0.375, 0.25, 0.375, 0.0, 0.375, 0.25, 0.625, 0.25, 0.625, 0.25, 0.375, 0.25, 0.625, 0.25, 0.375, 0.25, 0.375, 0.25, 0.625, 0.25, 0.625, 0.25, 0.625, 0.5, 0.625, 0.5, 0.625, 0.25, 0.625, 0.5, 0.625, 0.25, 0.625, 0.25, 0.625, 0.5, 0.625, 0.5, 0.375, 0.5, 0.375, 0.5, 0.625, 0.5, 0.375, 0.5, 0.625, 0.5, 0.625, 0.5, 0.375, 0.5, 0.375, 0.5, 0.375, 0.25, 0.375, 0.25, 0.375, 0.5, 0.375, 0.25, 0.375, 0.5, 0.375, 0.5, 0.375, 0.25, 0.375, 0.5, 0.625, 0.5, 0.625, 0.5, 0.375, 0.5, 0.625, 0.5, 0.375, 0.5, 0.375, 0.5, 0.625, 0.5, 0.625, 0.5, 0.625, 0.75, 0.625, 0.75, 0.625, 0.5, 0.625, 0.75, 0.625, 0.5, 0.625, 0.5, 0.625, 0.75, 0.625, 0.75, 0.375, 0.75, 0.375, 0.75, 0.625, 0.75, 0.375, 0.75, 0.625, 0.75, 0.625, 0.75, 0.375, 0.75, 0.375, 0.75, 0.375, 0.5, 0.375, 0.5, 0.375, 0.75, 0.375, 0.5, 0.375, 0.75, 0.375, 0.75, 0.375, 0.5, 0.375, 0.75, 0.625, 0.75, 0.625, 0.75, 0.375, 0.75, 0.625, 0.75, 0.375, 0.75, 0.375, 0.75, 0.625, 0.75, 0.625, 0.75, 0.625, 1.0, 0.625, 1.0, 0.625, 0.75, 0.625, 1.0, 0.625, 0.75, 0.625, 0.75, 0.625, 1.0, 0.625, 1.0, 0.375, 1.0, 0.375, 1.0, 0.625, 1.0, 0.375, 1.0, 0.625, 1.0, 0.625, 1.0, 0.375, 1.0, 0.375, 1.0, 0.375, 0.75, 0.375, 0.75, 0.375, 1.0, 0.375, 0.75, 0.375, 1.0, 0.375, 1.0, 0.375, 0.75, 0.125, 0.5, 0.375, 0.5, 0.375, 0.5, 0.125, 0.5, 0.375, 0.5, 0.125, 0.5, 0.125, 0.5, 0.375, 0.5, 0.375, 0.5, 0.375, 0.75, 0.375, 0.75, 0.375, 0.5, 0.375, 0.75, 0.375, 0.5, 0.375, 0.5, 0.375, 0.75, 0.375, 0.75, 0.125, 0.75, 0.125, 0.75, 0.375, 0.75, 0.125, 0.75, 0.375, 0.75, 0.375, 0.75, 0.125, 0.75, 0.125, 0.75, 0.125, 0.5, 0.125, 0.5, 0.125, 0.75, 0.125, 0.5, 0.125, 0.75, 0.125, 0.75, 0.125, 0.5, 0.625, 0.5, 0.875, 0.5, 0.875, 0.5, 0.625, 0.5, 0.875, 0.5, 0.625, 0.5, 0.625, 0.5, 0.875, 0.5, 0.875, 0.5, 0.875, 0.75, 0.875, 0.75, 0.875, 0.5, 0.875, 0.75, 0.875, 0.5, 0.875, 0.5, 0.875, 0.75, 0.875, 0.75, 0.625, 0.75, 0.625, 0.75, 0.875, 0.75, 0.625, 0.75, 0.875, 0.75, 0.875, 0.75, 0.625, 0.75, 0.625, 0.75, 0.625, 0.5, 0.625, 0.5, 0.625, 0.75, 0.625, 0.5, 0.625, 0.75, 0.625, 0.75, 0.625, 0.5])
me_cube_004.materials.append(mat_default_material_004)
me_cube_004.update()
me_cube_005 = bpy.data.meshes.new('Cube.005')
me_cube_005.from_pydata([(-0.041, -0.06589, -0.03481), (-0.04042, -0.06531, -0.03423), (-0.041, -0.06589, -0.03481), (-0.04158, -0.06647, -0.03539), (-0.041, -0.06589, 0.03481), (-0.04042, -0.06531, 0.03423), (-0.041, -0.06589, 0.03481), (-0.04158, -0.06647, 0.03539), (-0.041, 0.066, -0.03481), (-0.04042, 0.06542, -0.03423), (-0.041, 0.066, -0.03481), (-0.04158, 0.06658, -0.03539), (-0.041, 0.066, 0.03481), (-0.04042, 0.06542, 0.03423), (-0.041, 0.066, 0.03481), (-0.04158, 0.06658, 0.03539), (0.041, -0.06589, -0.03481), (0.04042, -0.06531, -0.03423), (0.041, -0.06589, -0.03481), (0.04158, -0.06647, -0.03539), (0.041, -0.06589, 0.03481), (0.04042, -0.06531, 0.03423), (0.041, -0.06589, 0.03481), (0.04158, -0.06647, 0.03539), (0.041, 0.066, -0.03481), (0.04042, 0.06542, -0.03423), (0.041, 0.066, -0.03481), (0.04158, 0.06658, -0.03539), (0.041, 0.066, 0.03481), (0.04042, 0.06542, 0.03423), (0.041, 0.066, 0.03481), (0.04158, 0.06658, 0.03539), (-0.04077, -0.0657, -0.03462), (-0.04123, -0.06508, -0.034), (-0.04077, -0.0657, 0.03462), (-0.04123, -0.06508, 0.034), (-0.04077, 0.06581, 0.03462), (-0.04123, 0.06519, 0.034), (-0.04077, 0.06581, -0.03462), (-0.04123, 0.06519, -0.034), (-0.04081, 0.06577, -0.03462), (-0.04019, 0.06623, -0.034), (-0.04081, 0.06577, 0.03462), (-0.04019, 0.06623, 0.034), (0.04081, 0.06577, 0.03462), (0.04019, 0.06623, 0.034), (0.04081, 0.06577, -0.03462), (0.04019, 0.06623, -0.034), (0.04077, 0.06581, -0.03462), (0.04123, 0.06519, -0.034), (0.04077, 0.06581, 0.03462), (0.04123, 0.06519, 0.034), (0.04077, -0.0657, 0.03462), (0.04123, -0.06508, 0.034), (0.04077, -0.0657, -0.03462), (0.04123, -0.06508, -0.034), (0.04081, -0.06565, -0.03462), (0.04019, -0.06612, -0.034), (0.04081, -0.06565, 0.03462), (0.04019, -0.06612, 0.034), (-0.04081, -0.06565, 0.03462), (-0.04019, -0.06612, 0.034), (-0.04081, -0.06565, -0.03462), (-0.04019, -0.06612, -0.034), (-0.04081, 0.06581, -0.03457), (-0.04019, 0.06519, -0.03504), (0.04081, 0.06581, -0.03457), (0.04019, 0.06519, -0.03504), (0.04081, -0.0657, -0.03457), (0.04019, -0.06508, -0.03504), (-0.04081, -0.0657, -0.03457), (-0.04019, -0.06508, -0.03504), (0.04081, 0.06581, 0.03457), (0.04019, 0.06519, 0.03504), (-0.04081, 0.06581, 0.03457), (-0.04019, 0.06519, 0.03504), (-0.04081, -0.0657, 0.03457), (-0.04019, -0.06508, 0.03504), (0.04081, -0.0657, 0.03457), (0.04019, -0.06508, 0.03504), (-0.0406, -0.06568, -0.03402), (-0.0406, -0.06568, 0.03402), (-0.04111, -0.0653, 0.03364), (-0.04111, -0.0653, -0.03364), (-0.04117, -0.06586, 0.03409), (-0.04117, -0.06586, -0.03409), (-0.04112, -0.06571, -0.03394), (-0.04112, -0.06571, 0.03394), (-0.0406, -0.0651, 0.0346), (-0.0406, 0.06521, 0.0346), (-0.04111, 0.06484, 0.03422), (-0.04111, -0.06472, 0.03422), (-0.04117, 0.06528, 0.03478), (-0.04117, -0.06517, 0.03478), (-0.04112, -0.06502, 0.03463), (-0.04112, 0.06513, 0.03463), (-0.0406, 0.0658, 0.03402), (-0.0406, 0.0658, -0.03402), (-0.04111, 0.06542, -0.03364), (-0.04111, 0.06542, 0.03364), (-0.04117, 0.06597, -0.03409), (-0.04117, 0.06597, 0.03409), (-0.04112, 0.06582, 0.03394), (-0.04112, 0.06582, -0.03394), (-0.0406, 0.06521, -0.0346), (-0.0406, -0.0651, -0.0346), (-0.04111, -0.06472, -0.03422), (-0.04111, 0.06484, -0.03422), (-0.04117, -0.06517, -0.03478), (-0.04117, 0.06528, -0.03478), (-0.04112, 0.06513, -0.03463), (-0.04112, -0.06502, -0.03463), (-0.0408, 0.0656, -0.03402), (-0.0408, 0.0656, 0.03402), (-0.04042, 0.06611, 0.03364), (-0.04042, 0.06611, -0.03364), (-0.04097, 0.06617, 0.03409), (-0.04097, 0.06617, -0.03409), (-0.04082, 0.06612, -0.03394), (-0.04082, 0.06612, 0.03394), (-0.04021, 0.0656, 0.0346), (0.04021, 0.0656, 0.0346), (0.03984, 0.06611, 0.03422), (-0.03984, 0.06611, 0.03422), (0.04028, 0.06617, 0.03478), (-0.04028, 0.06617, 0.03478), (-0.04013, 0.06612, 0.03463), (0.04013, 0.06612, 0.03463), (0.0408, 0.0656, 0.03402), (0.0408, 0.0656, -0.03402), (0.04042, 0.06611, -0.03364), (0.04042, 0.06611, 0.03364), (0.04097, 0.06617, -0.03409), (0.04097, 0.06617, 0.03409), (0.04082, 0.06612, 0.03394), (0.04082, 0.06612, -0.03394), (0.04021, 0.0656, -0.0346), (-0.04021, 0.0656, -0.0346), (-0.03984, 0.06611, -0.03422), (0.03984, 0.06611, -0.03422), (-0.04028, 0.06617, -0.03478), (0.04028, 0.06617, -0.03478), (0.04013, 0.06612, -0.03463), (-0.04013, 0.06612, -0.03463), (0.0406, 0.0658, -0.03402), (0.0406, 0.0658, 0.03402), (0.04111, 0.06542, 0.03364), (0.04111, 0.06542, -0.03364), (0.04117, 0.06597, 0.03409), (0.04117, 0.06597, -0.03409), (0.04112, 0.06582, -0.03394), (0.04112, 0.06582, 0.03394), (0.0406, 0.06521, 0.0346), (0.0406, -0.0651, 0.0346), (0.04111, -0.06472, 0.03422), (0.04111, 0.06484, 0.03422), (0.04117, -0.06517, 0.03478), (0.04117, 0.06528, 0.03478), (0.04112, 0.06513, 0.03463), (0.04112, -0.06502, 0.03463), (0.0406, -0.06568, 0.03402), (0.0406, -0.06568, -0.03402), (0.04111, -0.0653, -0.03364), (0.04111, -0.0653, 0.03364), (0.04117, -0.06586, -0.03409), (0.04117, -0.06586, 0.03409), (0.04112, -0.06571, 0.03394), (0.04112, -0.06571, -0.03394), (0.0406, -0.0651, -0.0346), (0.0406, 0.06521, -0.0346), (0.04111, 0.06484, -0.03422), (0.04111, -0.06472, -0.03422), (0.04117, 0.06528, -0.03478), (0.04117, -0.06517, -0.03478), (0.04112, -0.06502, -0.03463), (0.04112, 0.06513, -0.03463), (0.0408, -0.06549, -0.03402), (0.0408, -0.06549, 0.03402), (0.04042, -0.066, 0.03364), (0.04042, -0.066, -0.03364), (0.04097, -0.06606, 0.03409), (0.04097, -0.06606, -0.03409), (0.04082, -0.06601, -0.03394), (0.04082, -0.06601, 0.03394), (0.04021, -0.06549, 0.0346), (-0.04021, -0.06549, 0.0346), (-0.03984, -0.066, 0.03422), (0.03984, -0.066, 0.03422), (-0.04028, -0.06606, 0.03478), (0.04028, -0.06606, 0.03478), (0.04013, -0.06601, 0.03463), (-0.04013, -0.06601, 0.03463), (-0.0408, -0.06549, 0.03402), (-0.0408, -0.06549, -0.03402), (-0.04042, -0.066, -0.03364), (-0.04042, -0.066, 0.03364), (-0.04097, -0.06606, -0.03409), (-0.04097, -0.06606, 0.03409), (-0.04082, -0.06601, 0.03394), (-0.04082, -0.06601, -0.03394), (-0.04021, -0.06549, -0.0346), (0.04021, -0.06549, -0.0346), (0.03984, -0.066, -0.03422), (-0.03984, -0.066, -0.03422), (0.04028, -0.06606, -0.03478), (-0.04028, -0.06606, -0.03478), (-0.04013, -0.06601, -0.03463), (0.04013, -0.06601, -0.03463), (-0.04021, 0.0658, -0.0344), (0.04021, 0.0658, -0.0344), (0.03984, 0.06542, -0.03492), (-0.03984, 0.06542, -0.03492), (0.04028, 0.06597, -0.03498), (-0.04028, 0.06597, -0.03498), (-0.04013, 0.06582, -0.03493), (0.04013, 0.06582, -0.03493), (0.0408, 0.06521, -0.0344), (0.0408, -0.0651, -0.0344), (0.04042, -0.06472, -0.03492), (0.04042, 0.06484, -0.03492), (0.04097, -0.06517, -0.03498), (0.04097, 0.06528, -0.03498), (0.04082, 0.06513, -0.03493), (0.04082, -0.06502, -0.03493), (0.04021, -0.06568, -0.0344), (-0.04021, -0.06568, -0.0344), (-0.03984, -0.0653, -0.03492), (0.03984, -0.0653, -0.03492), (-0.04028, -0.06586, -0.03498), (0.04028, -0.06586, -0.03498), (0.04013, -0.06571, -0.03493), (-0.04013, -0.06571, -0.03493), (-0.0408, -0.0651, -0.0344), (-0.0408, 0.06521, -0.0344), (-0.04042, 0.06484, -0.03492), (-0.04042, -0.06472, -0.03492), (-0.04097, 0.06528, -0.03498), (-0.04097, -0.06517, -0.03498), (-0.04082, -0.06502, -0.03493), (-0.04082, 0.06513, -0.03493), (0.04021, 0.0658, 0.0344), (-0.04021, 0.0658, 0.0344), (-0.03984, 0.06542, 0.03492), (0.03984, 0.06542, 0.03492), (-0.04028, 0.06597, 0.03498), (0.04028, 0.06597, 0.03498), (0.04013, 0.06582, 0.03492), (-0.04013, 0.06582, 0.03492), (-0.0408, 0.06521, 0.0344), (-0.0408, -0.0651, 0.0344), (-0.04042, -0.06472, 0.03492), (-0.04042, 0.06484, 0.03492), (-0.04097, -0.06517, 0.03498), (-0.04097, 0.06528, 0.03498), (-0.04082, 0.06513, 0.03492), (-0.04082, -0.06502, 0.03492), (-0.04021, -0.06568, 0.0344), (0.04021, -0.06568, 0.0344), (0.03984, -0.0653, 0.03492), (-0.03984, -0.0653, 0.03492), (0.04028, -0.06586, 0.03498), (-0.04028, -0.06586, 0.03498), (-0.04013, -0.06571, 0.03492), (0.04013, -0.06571, 0.03492), (0.0408, -0.0651, 0.0344), (0.0408, 0.06521, 0.0344), (0.04042, 0.06484, 0.03492), (0.04042, -0.06472, 0.03492), (0.04097, 0.06528, 0.03498), (0.04097, -0.06517, 0.03498), (0.04082, -0.06502, 0.03492), (0.04082, 0.06513, 0.03492)], [], [(80, 81, 34, 32), (81, 80, 33, 35), (81, 82, 4, 34), (82, 81, 35, 5), (82, 83, 0, 4), (83, 82, 5, 1), (83, 80, 32, 0), (80, 83, 1, 33), (84, 85, 32, 34), (85, 84, 35, 33), (85, 86, 2, 32), (86, 85, 33, 3), (86, 87, 6, 2), (87, 86, 3, 7), (87, 84, 34, 6), (84, 87, 7, 35), (88, 89, 36, 34), (89, 88, 35, 37), (89, 90, 12, 36), (90, 89, 37, 13), (90, 91, 4, 12), (91, 90, 13, 5), (91, 88, 34, 4), (88, 91, 5, 35), (92, 93, 34, 36), (93, 92, 37, 35), (93, 94, 6, 34), (94, 93, 35, 7), (94, 95, 14, 6), (95, 94, 7, 15), (95, 92, 36, 14), (92, 95, 15, 37), (96, 97, 38, 36), (97, 96, 37, 39), (97, 98, 8, 38), (98, 97, 39, 9), (98, 99, 12, 8), (99, 98, 9, 13), (99, 96, 36, 12), (96, 99, 13, 37), (100, 101, 36, 38), (101, 100, 39, 37), (101, 102, 14, 36), (102, 101, 37, 15), (102, 103, 10, 14), (103, 102, 15, 11), (103, 100, 38, 10), (100, 103, 11, 39), (104, 105, 32, 38), (105, 104, 39, 33), (105, 106, 0, 32), (106, 105, 33, 1), (106, 107, 8, 0), (107, 106, 1, 9), (107, 104, 38, 8), (104, 107, 9, 39), (108, 109, 38, 32), (109, 108, 33, 39), (109, 110, 10, 38), (110, 109, 39, 11), (110, 111, 2, 10), (111, 110, 11, 3), (111, 108, 32, 2), (108, 111, 3, 33), (112, 113, 42, 40), (113, 112, 41, 43), (113, 114, 12, 42), (114, 113, 43, 13), (114, 115, 8, 12), (115, 114, 13, 9), (115, 112, 40, 8), (112, 115, 9, 41), (116, 117, 40, 42), (117, 116, 43, 41), (117, 118, 10, 40), (118, 117, 41, 11), (118, 119, 14, 10), (119, 118, 11, 15), (119, 116, 42, 14), (116, 119, 15, 43), (120, 121, 44, 42), (121, 120, 43, 45), (121, 122, 28, 44), (122, 121, 45, 29), (122, 123, 12, 28), (123, 122, 29, 13), (123, 120, 42, 12), (120, 123, 13, 43), (124, 125, 42, 44), (125, 124, 45, 43), (125, 126, 14, 42), (126, 125, 43, 15), (126, 127, 30, 14), (127, 126, 15, 31), (127, 124, 44, 30), (124, 127, 31, 45), (128, 129, 46, 44), (129, 128, 45, 47), (129, 130, 24, 46), (130, 129, 47, 25), (130, 131, 28, 24), (131, 130, 25, 29), (131, 128, 44, 28), (128, 131, 29, 45), (132, 133, 44, 46), (133, 132, 47, 45), (133, 134, 30, 44), (134, 133, 45, 31), (134, 135, 26, 30), (135, 134, 31, 27), (135, 132, 46, 26), (132, 135, 27, 47), (136, 137, 40, 46), (137, 136, 47, 41), (137, 138, 8, 40), (138, 137, 41, 9), (138, 139, 24, 8), (139, 138, 9, 25), (139, 136, 46, 24), (136, 139, 25, 47), (140, 141, 46, 40), (141, 140, 41, 47), (141, 142, 26, 46), (142, 141, 47, 27), (142, 143, 10, 26), (143, 142, 27, 11), (143, 140, 40, 10), (140, 143, 11, 41), (144, 145, 50, 48), (145, 144, 49, 51), (145, 146, 28, 50), (146, 145, 51, 29), (146, 147, 24, 28), (147, 146, 29, 25), (147, 144, 48, 24), (144, 147, 25, 49), (148, 149, 48, 50), (149, 148, 51, 49), (149, 150, 26, 48), (150, 149, 49, 27), (150, 151, 30, 26), (151, 150, 27, 31), (151, 148, 50, 30), (148, 151, 31, 51), (152, 153, 52, 50), (153, 152, 51, 53), (153, 154, 20, 52), (154, 153, 53, 21), (154, 155, 28, 20), (155, 154, 21, 29), (155, 152, 50, 28), (152, 155, 29, 51), (156, 157, 50, 52), (157, 156, 53, 51), (157, 158, 30, 50), (158, 157, 51, 31), (158, 159, 22, 30), (159, 158, 31, 23), (159, 156, 52, 22), (156, 159, 23, 53), (160, 161, 54, 52), (161, 160, 53, 55), (161, 162, 16, 54), (162, 161, 55, 17), (162, 163, 20, 16), (163, 162, 17, 21), (163, 160, 52, 20), (160, 163, 21, 53), (164, 165, 52, 54), (165, 164, 55, 53), (165, 166, 22, 52), (166, 165, 53, 23), (166, 167, 18, 22), (167, 166, 23, 19), (167, 164, 54, 18), (164, 167, 19, 55), (168, 169, 48, 54), (169, 168, 55, 49), (169, 170, 24, 48), (170, 169, 49, 25), (170, 171, 16, 24), (171, 170, 25, 17), (171, 168, 54, 16), (168, 171, 17, 55), (172, 173, 54, 48), (173, 172, 49, 55), (173, 174, 18, 54), (174, 173, 55, 19), (174, 175, 26, 18), (175, 174, 19, 27), (175, 172, 48, 26), (172, 175, 27, 49), (176, 177, 58, 56), (177, 176, 57, 59), (177, 178, 20, 58), (178, 177, 59, 21), (178, 179, 16, 20), (179, 178, 21, 17), (179, 176, 56, 16), (176, 179, 17, 57), (180, 181, 56, 58), (181, 180, 59, 57), (181, 182, 18, 56), (182, 181, 57, 19), (182, 183, 22, 18), (183, 182, 19, 23), (183, 180, 58, 22), (180, 183, 23, 59), (184, 185, 60, 58), (185, 184, 59, 61), (185, 186, 4, 60), (186, 185, 61, 5), (186, 187, 20, 4), (187, 186, 5, 21), (187, 184, 58, 20), (184, 187, 21, 59), (188, 189, 58, 60), (189, 188, 61, 59), (189, 190, 22, 58), (190, 189, 59, 23), (190, 191, 6, 22), (191, 190, 23, 7), (191, 188, 60, 6), (188, 191, 7, 61), (192, 193, 62, 60), (193, 192, 61, 63), (193, 194, 0, 62), (194, 193, 63, 1), (194, 195, 4, 0), (195, 194, 1, 5), (195, 192, 60, 4), (192, 195, 5, 61), (196, 197, 60, 62), (197, 196, 63, 61), (197, 198, 6, 60), (198, 197, 61, 7), (198, 199, 2, 6), (199, 198, 7, 3), (199, 196, 62, 2), (196, 199, 3, 63), (200, 201, 56, 62), (201, 200, 63, 57), (201, 202, 16, 56), (202, 201, 57, 17), (202, 203, 0, 16), (203, 202, 17, 1), (203, 200, 62, 0), (200, 203, 1, 63), (204, 205, 62, 56), (205, 204, 57, 63), (205, 206, 2, 62), (206, 205, 63, 3), (206, 207, 18, 2), (207, 206, 3, 19), (207, 204, 56, 18), (204, 207, 19, 57), (208, 209, 66, 64), (209, 208, 65, 67), (209, 210, 24, 66), (210, 209, 67, 25), (210, 211, 8, 24), (211, 210, 25, 9), (211, 208, 64, 8), (208, 211, 9, 65), (212, 213, 64, 66), (213, 212, 67, 65), (213, 214, 10, 64), (214, 213, 65, 11), (214, 215, 26, 10), (215, 214, 11, 27), (215, 212, 66, 26), (212, 215, 27, 67), (216, 217, 68, 66), (217, 216, 67, 69), (217, 218, 16, 68), (218, 217, 69, 17), (218, 219, 24, 16), (219, 218, 17, 25), (219, 216, 66, 24), (216, 219, 25, 67), (220, 221, 66, 68), (221, 220, 69, 67), (221, 222, 26, 66), (222, 221, 67, 27), (222, 223, 18, 26), (223, 222, 27, 19), (223, 220, 68, 18), (220, 223, 19, 69), (224, 225, 70, 68), (225, 224, 69, 71), (225, 226, 0, 70), (226, 225, 71, 1), (226, 227, 16, 0), (227, 226, 1, 17), (227, 224, 68, 16), (224, 227, 17, 69), (228, 229, 68, 70), (229, 228, 71, 69), (229, 230, 18, 68), (230, 229, 69, 19), (230, 231, 2, 18), (231, 230, 19, 3), (231, 228, 70, 2), (228, 231, 3, 71), (232, 233, 64, 70), (233, 232, 71, 65), (233, 234, 8, 64), (234, 233, 65, 9), (234, 235, 0, 8), (235, 234, 9, 1), (235, 232, 70, 0), (232, 235, 1, 71), (236, 237, 70, 64), (237, 236, 65, 71), (237, 238, 2, 70), (238, 237, 71, 3), (238, 239, 10, 2), (239, 238, 3, 11), (239, 236, 64, 10), (236, 239, 11, 65), (240, 241, 74, 72), (241, 240, 73, 75), (241, 242, 12, 74), (242, 241, 75, 13), (242, 243, 28, 12), (243, 242, 13, 29), (243, 240, 72, 28), (240, 243, 29, 73), (244, 245, 72, 74), (245, 244, 75, 73), (245, 246, 30, 72), (246, 245, 73, 31), (246, 247, 14, 30), (247, 246, 31, 15), (247, 244, 74, 14), (244, 247, 15, 75), (248, 249, 76, 74), (249, 248, 75, 77), (249, 250, 4, 76), (250, 249, 77, 5), (250, 251, 12, 4), (251, 250, 5, 13), (251, 248, 74, 12), (248, 251, 13, 75), (252, 253, 74, 76), (253, 252, 77, 75), (253, 254, 14, 74), (254, 253, 75, 15), (254, 255, 6, 14), (255, 254, 15, 7), (255, 252, 76, 6), (252, 255, 7, 77), (256, 257, 78, 76), (257, 256, 77, 79), (257, 258, 20, 78), (258, 257, 79, 21), (258, 259, 4, 20), (259, 258, 21, 5), (259, 256, 76, 4), (256, 259, 5, 77), (260, 261, 76, 78), (261, 260, 79, 77), (261, 262, 6, 76), (262, 261, 77, 7), (262, 263, 22, 6), (263, 262, 7, 23), (263, 260, 78, 22), (260, 263, 23, 79), (264, 265, 72, 78), (265, 264, 79, 73), (265, 266, 28, 72), (266, 265, 73, 29), (266, 267, 20, 28), (267, 266, 29, 21), (267, 264, 78, 20), (264, 267, 21, 79), (268, 269, 78, 72), (269, 268, 73, 79), (269, 270, 22, 78), (270, 269, 79, 23), (270, 271, 30, 22), (271, 270, 23, 31), (271, 268, 72, 30), (268, 271, 31, 73)])
_uv = me_cube_005.uv_layers.new(name='UVMap')
_uv.uv.foreach_set('vector', [0.375, 0.0, 0.625, 0.0, 0.625, 0.0, 0.375, 0.0, 0.625, 0.0, 0.375, 0.0, 0.375, 0.0, 0.625, 0.0, 0.625, 0.0, 0.625, 0.0, 0.625, 0.0, 0.625, 0.0, 0.625, 0.0, 0.625, 0.0, 0.625, 0.0, 0.625, 0.0, 0.625, 0.0, 0.375, 0.0, 0.375, 0.0, 0.625, 0.0, 0.375, 0.0, 0.625, 0.0, 0.625, 0.0, 0.375, 0.0, 0.375, 0.0, 0.375, 0.0, 0.375, 0.0, 0.375, 0.0, 0.375, 0.0, 0.375, 0.0, 0.375, 0.0, 0.375, 0.0, 0.625, 0.0, 0.375, 0.0, 0.375, 0.0, 0.625, 0.0, 0.375, 0.0, 0.625, 0.0, 0.625, 0.0, 0.375, 0.0, 0.375, 0.0, 0.375, 0.0, 0.375, 0.0, 0.375, 0.0, 0.375, 0.0, 0.375, 0.0, 0.375, 0.0, 0.375, 0.0, 0.375, 0.0, 0.625, 0.0, 0.625, 0.0, 0.375, 0.0, 0.625, 0.0, 0.375, 0.0, 0.375, 0.0, 0.625, 0.0, 0.625, 0.0, 0.625, 0.0, 0.625, 0.0, 0.625, 0.0, 0.625, 0.0, 0.625, 0.0, 0.625, 0.0, 0.625, 0.0, 0.625, 0.0, 0.625, 0.25, 0.625, 0.25, 0.625, 0.0, 0.625, 0.25, 0.625, 0.0, 0.625, 0.0, 0.625, 0.25, 0.625, 0.25, 0.625, 0.25, 0.625, 0.25, 0.625, 0.25, 0.625, 0.25, 0.625, 0.25, 0.625, 0.25, 0.625, 0.25, 0.625, 0.25, 0.625, 0.0, 0.625, 0.0, 0.625, 0.25, 0.625, 0.0, 0.625, 0.25, 0.625, 0.25, 0.625, 0.0, 0.625, 0.0, 0.625, 0.0, 0.625, 0.0, 0.625, 0.0, 0.625, 0.0, 0.625, 0.0, 0.625, 0.0, 0.625, 0.0, 0.625, 0.25, 0.625, 0.0, 0.625, 0.0, 0.625, 0.25, 0.625, 0.0, 0.625, 0.25, 0.625, 0.25, 0.625, 0.0, 0.625, 0.0, 0.625, 0.0, 0.625, 0.0, 0.625, 0.0, 0.625, 0.0, 0.625, 0.0, 0.625, 0.0, 0.625, 0.0, 0.625, 0.0, 0.625, 0.25, 0.625, 0.25, 0.625, 0.0, 0.625, 0.25, 0.625, 0.0, 0.625, 0.0, 0.625, 0.25, 0.625, 0.25, 0.625, 0.25, 0.625, 0.25, 0.625, 0.25, 0.625, 0.25, 0.625, 0.25, 0.625, 0.25, 0.625, 0.25, 0.625, 0.25, 0.375, 0.25, 0.375, 0.25, 0.625, 0.25, 0.375, 0.25, 0.625, 0.25, 0.625, 0.25, 0.375, 0.25, 0.375, 0.25, 0.375, 0.25, 0.375, 0.25, 0.375, 0.25, 0.375, 0.25, 0.375, 0.25, 0.375, 0.25, 0.375, 0.25, 0.375, 0.25, 0.625, 0.25, 0.625, 0.25, 0.375, 0.25, 0.625, 0.25, 0.375, 0.25, 0.375, 0.25, 0.625, 0.25, 0.625, 0.25, 0.625, 0.25, 0.625, 0.25, 0.625, 0.25, 0.625, 0.25, 0.625, 0.25, 0.625, 0.25, 0.625, 0.25, 0.375, 0.25, 0.625, 0.25, 0.625, 0.25, 0.375, 0.25, 0.625, 0.25, 0.375, 0.25, 0.375, 0.25, 0.625, 0.25, 0.625, 0.25, 0.625, 0.25, 0.625, 0.25, 0.625, 0.25, 0.625, 0.25, 0.625, 0.25, 0.625, 0.25, 0.625, 0.25, 0.625, 0.25, 0.375, 0.25, 0.375, 0.25, 0.625, 0.25, 0.375, 0.25, 0.625, 0.25, 0.625, 0.25, 0.375, 0.25, 0.375, 0.25, 0.375, 0.25, 0.375, 0.25, 0.375, 0.25, 0.375, 0.25, 0.375, 0.25, 0.375, 0.25, 0.375, 0.25, 0.375, 0.25, 0.375, 0.0, 0.375, 0.0, 0.375, 0.25, 0.375, 0.0, 0.375, 0.25, 0.375, 0.25, 0.375, 0.0, 0.375, 0.0, 0.375, 0.0, 0.375, 0.0, 0.375, 0.0, 0.375, 0.0, 0.375, 0.0, 0.375, 0.0, 0.375, 0.0, 0.375, 0.0, 0.375, 0.25, 0.375, 0.25, 0.375, 0.0, 0.375, 0.25, 0.375, 0.0, 0.375, 0.0, 0.375, 0.25, 0.375, 0.25, 0.375, 0.25, 0.375, 0.25, 0.375, 0.25, 0.375, 0.25, 0.375, 0.25, 0.375, 0.25, 0.375, 0.25, 0.375, 0.0, 0.375, 0.25, 0.375, 0.25, 0.375, 0.0, 0.375, 0.25, 0.375, 0.0, 0.375, 0.0, 0.375, 0.25, 0.375, 0.25, 0.375, 0.25, 0.375, 0.25, 0.375, 0.25, 0.375, 0.25, 0.375, 0.25, 0.375, 0.25, 0.375, 0.25, 0.375, 0.25, 0.375, 0.0, 0.375, 0.0, 0.375, 0.25, 0.375, 0.0, 0.375, 0.25, 0.375, 0.25, 0.375, 0.0, 0.375, 0.0, 0.375, 0.0, 0.375, 0.0, 0.375, 0.0, 0.375, 0.0, 0.375, 0.0, 0.375, 0.0, 0.375, 0.0, 0.375, 0.25, 0.625, 0.25, 0.625, 0.25, 0.375, 0.25, 0.625, 0.25, 0.375, 0.25, 0.375, 0.25, 0.625, 0.25, 0.625, 0.25, 0.625, 0.25, 0.625, 0.25, 0.625, 0.25, 0.625, 0.25, 0.625, 0.25, 0.625, 0.25, 0.625, 0.25, 0.625, 0.25, 0.375, 0.25, 0.375, 0.25, 0.625, 0.25, 0.375, 0.25, 0.625, 0.25, 0.625, 0.25, 0.375, 0.25, 0.375, 0.25, 0.375, 0.25, 0.375, 0.25, 0.375, 0.25, 0.375, 0.25, 0.375, 0.25, 0.375, 0.25, 0.375, 0.25, 0.625, 0.25, 0.375, 0.25, 0.375, 0.25, 0.625, 0.25, 0.375, 0.25, 0.625, 0.25, 0.625, 0.25, 0.375, 0.25, 0.375, 0.25, 0.375, 0.25, 0.375, 0.25, 0.375, 0.25, 0.375, 0.25, 0.375, 0.25, 0.375, 0.25, 0.375, 0.25, 0.375, 0.25, 0.625, 0.25, 0.625, 0.25, 0.375, 0.25, 0.625, 0.25, 0.375, 0.25, 0.375, 0.25, 0.625, 0.25, 0.625, 0.25, 0.625, 0.25, 0.625, 0.25, 0.625, 0.25, 0.625, 0.25, 0.625, 0.25, 0.625, 0.25, 0.625, 0.25, 0.625, 0.25, 0.625, 0.5, 0.625, 0.5, 0.625, 0.25, 0.625, 0.5, 0.625, 0.25, 0.625, 0.25, 0.625, 0.5, 0.625, 0.5, 0.625, 0.5, 0.625, 0.5, 0.625, 0.5, 0.625, 0.5, 0.625, 0.5, 0.625, 0.5, 0.625, 0.5, 0.625, 0.5, 0.625, 0.25, 0.625, 0.25, 0.625, 0.5, 0.625, 0.25, 0.625, 0.5, 0.625, 0.5, 0.625, 0.25, 0.625, 0.25, 0.625, 0.25, 0.625, 0.25, 0.625, 0.25, 0.625, 0.25, 0.625, 0.25, 0.625, 0.25, 0.625, 0.25, 0.625, 0.5, 0.625, 0.25, 0.625, 0.25, 0.625, 0.5, 0.625, 0.25, 0.625, 0.5, 0.625, 0.5, 0.625, 0.25, 0.625, 0.25, 0.625, 0.25, 0.625, 0.25, 0.625, 0.25, 0.625, 0.25, 0.625, 0.25, 0.625, 0.25, 0.625, 0.25, 0.625, 0.25, 0.625, 0.5, 0.625, 0.5, 0.625, 0.25, 0.625, 0.5, 0.625, 0.25, 0.625, 0.25, 0.625, 0.5, 0.625, 0.5, 0.625, 0.5, 0.625, 0.5, 0.625, 0.5, 0.625, 0.5, 0.625, 0.5, 0.625, 0.5, 0.625, 0.5, 0.625, 0.5, 0.375, 0.5, 0.375, 0.5, 0.625, 0.5, 0.375, 0.5, 0.625, 0.5, 0.625, 0.5, 0.375, 0.5, 0.375, 0.5, 0.375, 0.5, 0.375, 0.5, 0.375, 0.5, 0.375, 0.5, 0.375, 0.5, 0.375, 0.5, 0.375, 0.5, 0.375, 0.5, 0.625, 0.5, 0.625, 0.5, 0.375, 0.5, 0.625, 0.5, 0.375, 0.5, 0.375, 0.5, 0.625, 0.5, 0.625, 0.5, 0.625, 0.5, 0.625, 0.5, 0.625, 0.5, 0.625, 0.5, 0.625, 0.5, 0.625, 0.5, 0.625, 0.5, 0.375, 0.5, 0.625, 0.5, 0.625, 0.5, 0.375, 0.5, 0.625, 0.5, 0.375, 0.5, 0.375, 0.5, 0.625, 0.5, 0.625, 0.5, 0.625, 0.5, 0.625, 0.5, 0.625, 0.5, 0.625, 0.5, 0.625, 0.5, 0.625, 0.5, 0.625, 0.5, 0.625, 0.5, 0.375, 0.5, 0.375, 0.5, 0.625, 0.5, 0.375, 0.5, 0.625, 0.5, 0.625, 0.5, 0.375, 0.5, 0.375, 0.5, 0.375, 0.5, 0.375, 0.5, 0.375, 0.5, 0.375, 0.5, 0.375, 0.5, 0.375, 0.5, 0.375, 0.5, 0.375, 0.5, 0.375, 0.25, 0.375, 0.25, 0.375, 0.5, 0.375, 0.25, 0.375, 0.5, 0.375, 0.5, 0.375, 0.25, 0.375, 0.25, 0.375, 0.25, 0.375, 0.25, 0.375, 0.25, 0.375, 0.25, 0.375, 0.25, 0.375, 0.25, 0.375, 0.25, 0.375, 0.25, 0.375, 0.5, 0.375, 0.5, 0.375, 0.25, 0.375, 0.5, 0.375, 0.25, 0.375, 0.25, 0.375, 0.5, 0.375, 0.5, 0.375, 0.5, 0.375, 0.5, 0.375, 0.5, 0.375, 0.5, 0.375, 0.5, 0.375, 0.5, 0.375, 0.5, 0.375, 0.25, 0.375, 0.5, 0.375, 0.5, 0.375, 0.25, 0.375, 0.5, 0.375, 0.25, 0.375, 0.25, 0.375, 0.5, 0.375, 0.5, 0.375, 0.5, 0.375, 0.5, 0.375, 0.5, 0.375, 0.5, 0.375, 0.5, 0.375, 0.5, 0.375, 0.5, 0.375, 0.5, 0.375, 0.25, 0.375, 0.25, 0.375, 0.5, 0.375, 0.25, 0.375, 0.5, 0.375, 0.5, 0.375, 0.25, 0.375, 0.25, 0.375, 0.25, 0.375, 0.25, 0.375, 0.25, 0.375, 0.25, 0.375, 0.25, 0.375, 0.25, 0.375, 0.25, 0.375, 0.5, 0.625, 0.5, 0.625, 0.5, 0.375, 0.5, 0.625, 0.5, 0.375, 0.5, 0.375, 0.5, 0.625, 0.5, 0.625, 0.5, 0.625, 0.5, 0.625, 0.5, 0.625, 0.5, 0.625, 0.5, 0.625, 0.5, 0.625, 0.5, 0.625, 0.5, 0.625, 0.5, 0.375, 0.5, 0.375, 0.5, 0.625, 0.5, 0.375, 0.5, 0.625, 0.5, 0.625, 0.5, 0.375, 0.5, 0.375, 0.5, 0.375, 0.5, 0.375, 0.5, 0.375, 0.5, 0.375, 0.5, 0.375, 0.5, 0.375, 0.5, 0.375, 0.5, 0.625, 0.5, 0.375, 0.5, 0.375, 0.5, 0.625, 0.5, 0.375, 0.5, 0.625, 0.5, 0.625, 0.5, 0.375, 0.5, 0.375, 0.5, 0.375, 0.5, 0.375, 0.5, 0.375, 0.5, 0.375, 0.5, 0.375, 0.5, 0.375, 0.5, 0.375, 0.5, 0.375, 0.5, 0.625, 0.5, 0.625, 0.5, 0.375, 0.5, 0.625, 0.5, 0.375, 0.5, 0.375, 0.5, 0.625, 0.5, 0.625, 0.5, 0.625, 0.5, 0.625, 0.5, 0.625, 0.5, 0.625, 0.5, 0.625, 0.5, 0.625, 0.5, 0.625, 0.5, 0.625, 0.5, 0.625, 0.75, 0.625, 0.75, 0.625, 0.5, 0.625, 0.75, 0.625, 0.5, 0.625, 0.5, 0.625, 0.75, 0.625, 0.75, 0.625, 0.75, 0.625, 0.75, 0.625, 0.75, 0.625, 0.75, 0.625, 0.75, 0.625, 0.75, 0.625, 0.75, 0.625, 0.75, 0.625, 0.5, 0.625, 0.5, 0.625, 0.75, 0.625, 0.5, 0.625, 0.75, 0.625, 0.75, 0.625, 0.5, 0.625, 0.5, 0.625, 0.5, 0.625, 0.5, 0.625, 0.5, 0.625, 0.5, 0.625, 0.5, 0.625, 0.5, 0.625, 0.5, 0.625, 0.75, 0.625, 0.5, 0.625, 0.5, 0.625, 0.75, 0.625, 0.5, 0.625, 0.75, 0.625, 0.75, 0.625, 0.5, 0.625, 0.5, 0.625, 0.5, 0.625, 0.5, 0.625, 0.5, 0.625, 0.5, 0.625, 0.5, 0.625, 0.5, 0.625, 0.5, 0.625, 0.5, 0.625, 0.75, 0.625, 0.75, 0.625, 0.5, 0.625, 0.75, 0.625, 0.5, 0.625, 0.5, 0.625, 0.75, 0.625, 0.75, 0.625, 0.75, 0.625, 0.75, 0.625, 0.75, 0.625, 0.75, 0.625, 0.75, 0.625, 0.75, 0.625, 0.75, 0.625, 0.75, 0.375, 0.75, 0.375, 0.75, 0.625, 0.75, 0.375, 0.75, 0.625, 0.75, 0.625, 0.75, 0.375, 0.75, 0.375, 0.75, 0.375, 0.75, 0.375, 0.75, 0.375, 0.75, 0.375, 0.75, 0.375, 0.75, 0.375, 0.75, 0.375, 0.75, 0.375, 0.75, 0.625, 0.75, 0.625, 0.75, 0.375, 0.75, 0.625, 0.75, 0.375, 0.75, 0.375, 0.75, 0.625, 0.75, 0.625, 0.75, 0.625, 0.75, 0.625, 0.75, 0.625, 0.75, 0.625, 0.75, 0.625, 0.75, 0.625, 0.75, 0.625, 0.75, 0.375, 0.75, 0.625, 0.75, 0.625, 0.75, 0.375, 0.75, 0.625, 0.75, 0.375, 0.75, 0.375, 0.75, 0.625, 0.75, 0.625, 0.75, 0.625, 0.75, 0.625, 0.75, 0.625, 0.75, 0.625, 0.75, 0.625, 0.75, 0.625, 0.75, 0.625, 0.75, 0.625, 0.75, 0.375, 0.75, 0.375, 0.75, 0.625, 0.75, 0.375, 0.75, 0.625, 0.75, 0.625, 0.75, 0.375, 0.75, 0.375, 0.75, 0.375, 0.75, 0.375, 0.75, 0.375, 0.75, 0.375, 0.75, 0.375, 0.75, 0.375, 0.75, 0.375, 0.75, 0.375, 0.75, 0.375, 0.5, 0.375, 0.5, 0.375, 0.75, 0.375, 0.5, 0.375, 0.75, 0.375, 0.75, 0.375, 0.5, 0.375, 0.5, 0.375, 0.5, 0.375, 0.5, 0.375, 0.5, 0.375, 0.5, 0.375, 0.5, 0.375, 0.5, 0.375, 0.5, 0.375, 0.5, 0.375, 0.75, 0.375, 0.75, 0.375, 0.5, 0.375, 0.75, 0.375, 0.5, 0.375, 0.5, 0.375, 0.75, 0.375, 0.75, 0.375, 0.75, 0.375, 0.75, 0.375, 0.75, 0.375, 0.75, 0.375, 0.75, 0.375, 0.75, 0.375, 0.75, 0.375, 0.5, 0.375, 0.75, 0.375, 0.75, 0.375, 0.5, 0.375, 0.75, 0.375, 0.5, 0.375, 0.5, 0.375, 0.75, 0.375, 0.75, 0.375, 0.75, 0.375, 0.75, 0.375, 0.75, 0.375, 0.75, 0.375, 0.75, 0.375, 0.75, 0.375, 0.75, 0.375, 0.75, 0.375, 0.5, 0.375, 0.5, 0.375, 0.75, 0.375, 0.5, 0.375, 0.75, 0.375, 0.75, 0.375, 0.5, 0.375, 0.5, 0.375, 0.5, 0.375, 0.5, 0.375, 0.5, 0.375, 0.5, 0.375, 0.5, 0.375, 0.5, 0.375, 0.5, 0.375, 0.75, 0.625, 0.75, 0.625, 0.75, 0.375, 0.75, 0.625, 0.75, 0.375, 0.75, 0.375, 0.75, 0.625, 0.75, 0.625, 0.75, 0.625, 0.75, 0.625, 0.75, 0.625, 0.75, 0.625, 0.75, 0.625, 0.75, 0.625, 0.75, 0.625, 0.75, 0.625, 0.75, 0.375, 0.75, 0.375, 0.75, 0.625, 0.75, 0.375, 0.75, 0.625, 0.75, 0.625, 0.75, 0.375, 0.75, 0.375, 0.75, 0.375, 0.75, 0.375, 0.75, 0.375, 0.75, 0.375, 0.75, 0.375, 0.75, 0.375, 0.75, 0.375, 0.75, 0.625, 0.75, 0.375, 0.75, 0.375, 0.75, 0.625, 0.75, 0.375, 0.75, 0.625, 0.75, 0.625, 0.75, 0.375, 0.75, 0.375, 0.75, 0.375, 0.75, 0.375, 0.75, 0.375, 0.75, 0.375, 0.75, 0.375, 0.75, 0.375, 0.75, 0.375, 0.75, 0.375, 0.75, 0.625, 0.75, 0.625, 0.75, 0.375, 0.75, 0.625, 0.75, 0.375, 0.75, 0.375, 0.75, 0.625, 0.75, 0.625, 0.75, 0.625, 0.75, 0.625, 0.75, 0.625, 0.75, 0.625, 0.75, 0.625, 0.75, 0.625, 0.75, 0.625, 0.75, 0.625, 0.75, 0.625, 1.0, 0.625, 1.0, 0.625, 0.75, 0.625, 1.0, 0.625, 0.75, 0.625, 0.75, 0.625, 1.0, 0.625, 1.0, 0.625, 1.0, 0.625, 1.0, 0.625, 1.0, 0.625, 1.0, 0.625, 1.0, 0.625, 1.0, 0.625, 1.0, 0.625, 1.0, 0.625, 0.75, 0.625, 0.75, 0.625, 1.0, 0.625, 0.75, 0.625, 1.0, 0.625, 1.0, 0.625, 0.75, 0.625, 0.75, 0.625, 0.75, 0.625, 0.75, 0.625, 0.75, 0.625, 0.75, 0.625, 0.75, 0.625, 0.75, 0.625, 0.75, 0.625, 1.0, 0.625, 0.75, 0.625, 0.75, 0.625, 1.0, 0.625, 0.75, 0.625, 1.0, 0.625, 1.0, 0.625, 0.75, 0.625, 0.75, 0.625, 0.75, 0.625, 0.75, 0.625, 0.75, 0.625, 0.75, 0.625, 0.75, 0.625, 0.75, 0.625, 0.75, 0.625, 0.75, 0.625, 1.0, 0.625, 1.0, 0.625, 0.75, 0.625, 1.0, 0.625, 0.75, 0.625, 0.75, 0.625, 1.0, 0.625, 1.0, 0.625, 1.0, 0.625, 1.0, 0.625, 1.0, 0.625, 1.0, 0.625, 1.0, 0.625, 1.0, 0.625, 1.0, 0.625, 1.0, 0.375, 1.0, 0.375, 1.0, 0.625, 1.0, 0.375, 1.0, 0.625, 1.0, 0.625, 1.0, 0.375, 1.0, 0.375, 1.0, 0.375, 1.0, 0.375, 1.0, 0.375, 1.0, 0.375, 1.0, 0.375, 1.0, 0.375, 1.0, 0.375, 1.0, 0.375, 1.0, 0.625, 1.0, 0.625, 1.0, 0.375, 1.0, 0.625, 1.0, 0.375, 1.0, 0.375, 1.0, 0.625, 1.0, 0.625, 1.0, 0.625, 1.0, 0.625, 1.0, 0.625, 1.0, 0.625, 1.0, 0.625, 1.0, 0.625, 1.0, 0.625, 1.0, 0.375, 1.0, 0.625, 1.0, 0.625, 1.0, 0.375, 1.0, 0.625, 1.0, 0.375, 1.0, 0.375, 1.0, 0.625, 1.0, 0.625, 1.0, 0.625, 1.0, 0.625, 1.0, 0.625, 1.0, 0.625, 1.0, 0.625, 1.0, 0.625, 1.0, 0.625, 1.0, 0.625, 1.0, 0.375, 1.0, 0.375, 1.0, 0.625, 1.0, 0.375, 1.0, 0.625, 1.0, 0.625, 1.0, 0.375, 1.0, 0.375, 1.0, 0.375, 1.0, 0.375, 1.0, 0.375, 1.0, 0.375, 1.0, 0.375, 1.0, 0.375, 1.0, 0.375, 1.0, 0.375, 1.0, 0.375, 0.75, 0.375, 0.75, 0.375, 1.0, 0.375, 0.75, 0.375, 1.0, 0.375, 1.0, 0.375, 0.75, 0.375, 0.75, 0.375, 0.75, 0.375, 0.75, 0.375, 0.75, 0.375, 0.75, 0.375, 0.75, 0.375, 0.75, 0.375, 0.75, 0.375, 0.75, 0.375, 1.0, 0.375, 1.0, 0.375, 0.75, 0.375, 1.0, 0.375, 0.75, 0.375, 0.75, 0.375, 1.0, 0.375, 1.0, 0.375, 1.0, 0.375, 1.0, 0.375, 1.0, 0.375, 1.0, 0.375, 1.0, 0.375, 1.0, 0.375, 1.0, 0.375, 0.75, 0.375, 1.0, 0.375, 1.0, 0.375, 0.75, 0.375, 1.0, 0.375, 0.75, 0.375, 0.75, 0.375, 1.0, 0.375, 1.0, 0.375, 1.0, 0.375, 1.0, 0.375, 1.0, 0.375, 1.0, 0.375, 1.0, 0.375, 1.0, 0.375, 1.0, 0.375, 1.0, 0.375, 0.75, 0.375, 0.75, 0.375, 1.0, 0.375, 0.75, 0.375, 1.0, 0.375, 1.0, 0.375, 0.75, 0.375, 0.75, 0.375, 0.75, 0.375, 0.75, 0.375, 0.75, 0.375, 0.75, 0.375, 0.75, 0.375, 0.75, 0.375, 0.75, 0.125, 0.5, 0.375, 0.5, 0.375, 0.5, 0.125, 0.5, 0.375, 0.5, 0.125, 0.5, 0.125, 0.5, 0.375, 0.5, 0.375, 0.5, 0.375, 0.5, 0.375, 0.5, 0.375, 0.5, 0.375, 0.5, 0.375, 0.5, 0.375, 0.5, 0.375, 0.5, 0.375, 0.5, 0.125, 0.5, 0.125, 0.5, 0.375, 0.5, 0.125, 0.5, 0.375, 0.5, 0.375, 0.5, 0.125, 0.5, 0.125, 0.5, 0.125, 0.5, 0.125, 0.5, 0.125, 0.5, 0.125, 0.5, 0.125, 0.5, 0.125, 0.5, 0.125, 0.5, 0.375, 0.5, 0.125, 0.5, 0.125, 0.5, 0.375, 0.5, 0.125, 0.5, 0.375, 0.5, 0.375, 0.5, 0.125, 0.5, 0.125, 0.5, 0.125, 0.5, 0.125, 0.5, 0.125, 0.5, 0.125, 0.5, 0.125, 0.5, 0.125, 0.5, 0.125, 0.5, 0.125, 0.5, 0.375, 0.5, 0.375, 0.5, 0.125, 0.5, 0.375, 0.5, 0.125, 0.5, 0.125, 0.5, 0.375, 0.5, 0.375, 0.5, 0.375, 0.5, 0.375, 0.5, 0.375, 0.5, 0.375, 0.5, 0.375, 0.5, 0.375, 0.5, 0.375, 0.5, 0.375, 0.5, 0.375, 0.75, 0.375, 0.75, 0.375, 0.5, 0.375, 0.75, 0.375, 0.5, 0.375, 0.5, 0.375, 0.75, 0.375, 0.75, 0.375, 0.75, 0.375, 0.75, 0.375, 0.75, 0.375, 0.75, 0.375, 0.75, 0.375, 0.75, 0.375, 0.75, 0.375, 0.75, 0.375, 0.5, 0.375, 0.5, 0.375, 0.75, 0.375, 0.5, 0.375, 0.75, 0.375, 0.75, 0.375, 0.5, 0.375, 0.5, 0.375, 0.5, 0.375, 0.5, 0.375, 0.5, 0.375, 0.5, 0.375, 0.5, 0.375, 0.5, 0.375, 0.5, 0.375, 0.75, 0.375, 0.5, 0.375, 0.5, 0.375, 0.75, 0.375, 0.5, 0.375, 0.75, 0.375, 0.75, 0.375, 0.5, 0.375, 0.5, 0.375, 0.5, 0.375, 0.5, 0.375, 0.5, 0.375, 0.5, 0.375, 0.5, 0.375, 0.5, 0.375, 0.5, 0.375, 0.5, 0.375, 0.75, 0.375, 0.75, 0.375, 0.5, 0.375, 0.75, 0.375, 0.5, 0.375, 0.5, 0.375, 0.75, 0.375, 0.75, 0.375, 0.75, 0.375, 0.75, 0.375, 0.75, 0.375, 0.75, 0.375, 0.75, 0.375, 0.75, 0.375, 0.75, 0.375, 0.75, 0.125, 0.75, 0.125, 0.75, 0.375, 0.75, 0.125, 0.75, 0.375, 0.75, 0.375, 0.75, 0.125, 0.75, 0.125, 0.75, 0.125, 0.75, 0.125, 0.75, 0.125, 0.75, 0.125, 0.75, 0.125, 0.75, 0.125, 0.75, 0.125, 0.75, 0.125, 0.75, 0.375, 0.75, 0.375, 0.75, 0.125, 0.75, 0.375, 0.75, 0.125, 0.75, 0.125, 0.75, 0.375, 0.75, 0.375, 0.75, 0.375, 0.75, 0.375, 0.75, 0.375, 0.75, 0.375, 0.75, 0.375, 0.75, 0.375, 0.75, 0.375, 0.75, 0.125, 0.75, 0.375, 0.75, 0.375, 0.75, 0.125, 0.75, 0.375, 0.75, 0.125, 0.75, 0.125, 0.75, 0.375, 0.75, 0.375, 0.75, 0.375, 0.75, 0.375, 0.75, 0.375, 0.75, 0.375, 0.75, 0.375, 0.75, 0.375, 0.75, 0.375, 0.75, 0.375, 0.75, 0.125, 0.75, 0.125, 0.75, 0.375, 0.75, 0.125, 0.75, 0.375, 0.75, 0.375, 0.75, 0.125, 0.75, 0.125, 0.75, 0.125, 0.75, 0.125, 0.75, 0.125, 0.75, 0.125, 0.75, 0.125, 0.75, 0.125, 0.75, 0.125, 0.75, 0.125, 0.75, 0.125, 0.5, 0.125, 0.5, 0.125, 0.75, 0.125, 0.5, 0.125, 0.75, 0.125, 0.75, 0.125, 0.5, 0.125, 0.5, 0.125, 0.5, 0.125, 0.5, 0.125, 0.5, 0.125, 0.5, 0.125, 0.5, 0.125, 0.5, 0.125, 0.5, 0.125, 0.5, 0.125, 0.75, 0.125, 0.75, 0.125, 0.5, 0.125, 0.75, 0.125, 0.5, 0.125, 0.5, 0.125, 0.75, 0.125, 0.75, 0.125, 0.75, 0.125, 0.75, 0.125, 0.75, 0.125, 0.75, 0.125, 0.75, 0.125, 0.75, 0.125, 0.75, 0.125, 0.5, 0.125, 0.75, 0.125, 0.75, 0.125, 0.5, 0.125, 0.75, 0.125, 0.5, 0.125, 0.5, 0.125, 0.75, 0.125, 0.75, 0.125, 0.75, 0.125, 0.75, 0.125, 0.75, 0.125, 0.75, 0.125, 0.75, 0.125, 0.75, 0.125, 0.75, 0.125, 0.75, 0.125, 0.5, 0.125, 0.5, 0.125, 0.75, 0.125, 0.5, 0.125, 0.75, 0.125, 0.75, 0.125, 0.5, 0.125, 0.5, 0.125, 0.5, 0.125, 0.5, 0.125, 0.5, 0.125, 0.5, 0.125, 0.5, 0.125, 0.5, 0.125, 0.5, 0.625, 0.5, 0.875, 0.5, 0.875, 0.5, 0.625, 0.5, 0.875, 0.5, 0.625, 0.5, 0.625, 0.5, 0.875, 0.5, 0.875, 0.5, 0.875, 0.5, 0.875, 0.5, 0.875, 0.5, 0.875, 0.5, 0.875, 0.5, 0.875, 0.5, 0.875, 0.5, 0.875, 0.5, 0.625, 0.5, 0.625, 0.5, 0.875, 0.5, 0.625, 0.5, 0.875, 0.5, 0.875, 0.5, 0.625, 0.5, 0.625, 0.5, 0.625, 0.5, 0.625, 0.5, 0.625, 0.5, 0.625, 0.5, 0.625, 0.5, 0.625, 0.5, 0.625, 0.5, 0.875, 0.5, 0.625, 0.5, 0.625, 0.5, 0.875, 0.5, 0.625, 0.5, 0.875, 0.5, 0.875, 0.5, 0.625, 0.5, 0.625, 0.5, 0.625, 0.5, 0.625, 0.5, 0.625, 0.5, 0.625, 0.5, 0.625, 0.5, 0.625, 0.5, 0.625, 0.5, 0.625, 0.5, 0.875, 0.5, 0.875, 0.5, 0.625, 0.5, 0.875, 0.5, 0.625, 0.5, 0.625, 0.5, 0.875, 0.5, 0.875, 0.5, 0.875, 0.5, 0.875, 0.5, 0.875, 0.5, 0.875, 0.5, 0.875, 0.5, 0.875, 0.5, 0.875, 0.5, 0.875, 0.5, 0.875, 0.75, 0.875, 0.75, 0.875, 0.5, 0.875, 0.75, 0.875, 0.5, 0.875, 0.5, 0.875, 0.75, 0.875, 0.75, 0.875, 0.75, 0.875, 0.75, 0.875, 0.75, 0.875, 0.75, 0.875, 0.75, 0.875, 0.75, 0.875, 0.75, 0.875, 0.75, 0.875, 0.5, 0.875, 0.5, 0.875, 0.75, 0.875, 0.5, 0.875, 0.75, 0.875, 0.75, 0.875, 0.5, 0.875, 0.5, 0.875, 0.5, 0.875, 0.5, 0.875, 0.5, 0.875, 0.5, 0.875, 0.5, 0.875, 0.5, 0.875, 0.5, 0.875, 0.75, 0.875, 0.5, 0.875, 0.5, 0.875, 0.75, 0.875, 0.5, 0.875, 0.75, 0.875, 0.75, 0.875, 0.5, 0.875, 0.5, 0.875, 0.5, 0.875, 0.5, 0.875, 0.5, 0.875, 0.5, 0.875, 0.5, 0.875, 0.5, 0.875, 0.5, 0.875, 0.5, 0.875, 0.75, 0.875, 0.75, 0.875, 0.5, 0.875, 0.75, 0.875, 0.5, 0.875, 0.5, 0.875, 0.75, 0.875, 0.75, 0.875, 0.75, 0.875, 0.75, 0.875, 0.75, 0.875, 0.75, 0.875, 0.75, 0.875, 0.75, 0.875, 0.75, 0.875, 0.75, 0.625, 0.75, 0.625, 0.75, 0.875, 0.75, 0.625, 0.75, 0.875, 0.75, 0.875, 0.75, 0.625, 0.75, 0.625, 0.75, 0.625, 0.75, 0.625, 0.75, 0.625, 0.75, 0.625, 0.75, 0.625, 0.75, 0.625, 0.75, 0.625, 0.75, 0.625, 0.75, 0.875, 0.75, 0.875, 0.75, 0.625, 0.75, 0.875, 0.75, 0.625, 0.75, 0.625, 0.75, 0.875, 0.75, 0.875, 0.75, 0.875, 0.75, 0.875, 0.75, 0.875, 0.75, 0.875, 0.75, 0.875, 0.75, 0.875, 0.75, 0.875, 0.75, 0.625, 0.75, 0.875, 0.75, 0.875, 0.75, 0.625, 0.75, 0.875, 0.75, 0.625, 0.75, 0.625, 0.75, 0.875, 0.75, 0.875, 0.75, 0.875, 0.75, 0.875, 0.75, 0.875, 0.75, 0.875, 0.75, 0.875, 0.75, 0.875, 0.75, 0.875, 0.75, 0.875, 0.75, 0.625, 0.75, 0.625, 0.75, 0.875, 0.75, 0.625, 0.75, 0.875, 0.75, 0.875, 0.75, 0.625, 0.75, 0.625, 0.75, 0.625, 0.75, 0.625, 0.75, 0.625, 0.75, 0.625, 0.75, 0.625, 0.75, 0.625, 0.75, 0.625, 0.75, 0.625, 0.75, 0.625, 0.5, 0.625, 0.5, 0.625, 0.75, 0.625, 0.5, 0.625, 0.75, 0.625, 0.75, 0.625, 0.5, 0.625, 0.5, 0.625, 0.5, 0.625, 0.5, 0.625, 0.5, 0.625, 0.5, 0.625, 0.5, 0.625, 0.5, 0.625, 0.5, 0.625, 0.5, 0.625, 0.75, 0.625, 0.75, 0.625, 0.5, 0.625, 0.75, 0.625, 0.5, 0.625, 0.5, 0.625, 0.75, 0.625, 0.75, 0.625, 0.75, 0.625, 0.75, 0.625, 0.75, 0.625, 0.75, 0.625, 0.75, 0.625, 0.75, 0.625, 0.75, 0.625, 0.5, 0.625, 0.75, 0.625, 0.75, 0.625, 0.5, 0.625, 0.75, 0.625, 0.5, 0.625, 0.5, 0.625, 0.75, 0.625, 0.75, 0.625, 0.75, 0.625, 0.75, 0.625, 0.75, 0.625, 0.75, 0.625, 0.75, 0.625, 0.75, 0.625, 0.75, 0.625, 0.75, 0.625, 0.5, 0.625, 0.5, 0.625, 0.75, 0.625, 0.5, 0.625, 0.75, 0.625, 0.75, 0.625, 0.5, 0.625, 0.5, 0.625, 0.5, 0.625, 0.5, 0.625, 0.5, 0.625, 0.5, 0.625, 0.5, 0.625, 0.5, 0.625, 0.5])
me_cube_005.materials.append(mat_default_material_005)
me_cube_005.update()
me_cube_006 = bpy.data.meshes.new('Cube.006')
me_cube_006.from_pydata([(-0.01971, -0.01963, -0.01271), (-0.02029, -0.02021, -0.01329), (-0.01971, -0.01963, -0.0002887), (-0.02029, -0.02021, 0.0002887), (-0.01971, 0.01963, -0.01271), (-0.02029, 0.02021, -0.01329), (-0.01971, 0.01963, -0.0002887), (-0.02029, 0.02021, 0.0002887), (0.01971, -0.01963, -0.01271), (0.02029, -0.02021, -0.01329), (0.01971, -0.01963, -0.0002887), (0.02029, -0.02021, 0.0002887), (0.01971, 0.01963, -0.01271), (0.02029, 0.02021, -0.01329), (0.01971, 0.01963, -0.0002887), (0.02029, 0.02021, 0.0002887), (-0.02, -0.01942, -0.0125), (-0.02, -0.01942, -0.0005), (-0.02, 0.01942, -0.0005), (-0.02, 0.01942, -0.0125), (-0.0195, 0.01992, -0.0125), (-0.0195, 0.01992, -0.0005), (0.0195, 0.01992, -0.0005), (0.0195, 0.01992, -0.0125), (0.02, 0.01942, -0.0125), (0.02, 0.01942, -0.0005), (0.02, -0.01942, -0.0005), (0.02, -0.01942, -0.0125), (0.0195, -0.01992, -0.0125), (0.0195, -0.01992, -0.0005), (-0.0195, -0.01992, -0.0005), (-0.0195, -0.01992, -0.0125), (-0.0195, 0.01942, -0.013), (0.0195, 0.01942, -0.013), (0.0195, -0.01942, -0.013), (-0.0195, -0.01942, -0.013), (0.0195, 0.01942, 9.313e-10), (-0.0195, 0.01942, 9.313e-10), (-0.0195, -0.01942, 9.313e-10), (0.0195, -0.01942, 9.313e-10)], [], [(16, 17, 2, 0), (17, 16, 1, 3), (17, 18, 6, 2), (18, 17, 3, 7), (18, 19, 4, 6), (19, 18, 7, 5), (19, 16, 0, 4), (16, 19, 5, 1), (20, 21, 6, 4), (21, 20, 5, 7), (21, 22, 14, 6), (22, 21, 7, 15), (22, 23, 12, 14), (23, 22, 15, 13), (23, 20, 4, 12), (20, 23, 13, 5), (24, 25, 14, 12), (25, 24, 13, 15), (25, 26, 10, 14), (26, 25, 15, 11), (26, 27, 8, 10), (27, 26, 11, 9), (27, 24, 12, 8), (24, 27, 9, 13), (28, 29, 10, 8), (29, 28, 9, 11), (29, 30, 2, 10), (30, 29, 11, 3), (30, 31, 0, 2), (31, 30, 3, 1), (31, 28, 8, 0), (28, 31, 1, 9), (32, 33, 12, 4), (33, 32, 5, 13), (33, 34, 8, 12), (34, 33, 13, 9), (34, 35, 0, 8), (35, 34, 9, 1), (35, 32, 4, 0), (32, 35, 1, 5), (36, 37, 6, 14), (37, 36, 15, 7), (37, 38, 2, 6), (38, 37, 7, 3), (38, 39, 10, 2), (39, 38, 3, 11), (39, 36, 14, 10), (36, 39, 11, 15)])
_uv = me_cube_006.uv_layers.new(name='UVMap')
_uv.uv.foreach_set('vector', [0.375, 0.0, 0.625, 0.0, 0.625, 0.0, 0.375, 0.0, 0.625, 0.0, 0.375, 0.0, 0.375, 0.0, 0.625, 0.0, 0.625, 0.0, 0.625, 0.25, 0.625, 0.25, 0.625, 0.0, 0.625, 0.25, 0.625, 0.0, 0.625, 0.0, 0.625, 0.25, 0.625, 0.25, 0.375, 0.25, 0.375, 0.25, 0.625, 0.25, 0.375, 0.25, 0.625, 0.25, 0.625, 0.25, 0.375, 0.25, 0.375, 0.25, 0.375, 0.0, 0.375, 0.0, 0.375, 0.25, 0.375, 0.0, 0.375, 0.25, 0.375, 0.25, 0.375, 0.0, 0.375, 0.25, 0.625, 0.25, 0.625, 0.25, 0.375, 0.25, 0.625, 0.25, 0.375, 0.25, 0.375, 0.25, 0.625, 0.25, 0.625, 0.25, 0.625, 0.5, 0.625, 0.5, 0.625, 0.25, 0.625, 0.5, 0.625, 0.25, 0.625, 0.25, 0.625, 0.5, 0.625, 0.5, 0.375, 0.5, 0.375, 0.5, 0.625, 0.5, 0.375, 0.5, 0.625, 0.5, 0.625, 0.5, 0.375, 0.5, 0.375, 0.5, 0.375, 0.25, 0.375, 0.25, 0.375, 0.5, 0.375, 0.25, 0.375, 0.5, 0.375, 0.5, 0.375, 0.25, 0.375, 0.5, 0.625, 0.5, 0.625, 0.5, 0.375, 0.5, 0.625, 0.5, 0.375, 0.5, 0.375, 0.5, 0.625, 0.5, 0.625, 0.5, 0.625, 0.75, 0.625, 0.75, 0.625, 0.5, 0.625, 0.75, 0.625, 0.5, 0.625, 0.5, 0.625, 0.75, 0.625, 0.75, 0.375, 0.75, 0.375, 0.75, 0.625, 0.75, 0.375, 0.75, 0.625, 0.75, 0.625, 0.75, 0.375, 0.75, 0.375, 0.75, 0.375, 0.5, 0.375, 0.5, 0.375, 0.75, 0.375, 0.5, 0.375, 0.75, 0.375, 0.75, 0.375, 0.5, 0.375, 0.75, 0.625, 0.75, 0.625, 0.75, 0.375, 0.75, 0.625, 0.75, 0.375, 0.75, 0.375, 0.75, 0.625, 0.75, 0.625, 0.75, 0.625, 1.0, 0.625, 1.0, 0.625, 0.75, 0.625, 1.0, 0.625, 0.75, 0.625, 0.75, 0.625, 1.0, 0.625, 1.0, 0.375, 1.0, 0.375, 1.0, 0.625, 1.0, 0.375, 1.0, 0.625, 1.0, 0.625, 1.0, 0.375, 1.0, 0.375, 1.0, 0.375, 0.75, 0.375, 0.75, 0.375, 1.0, 0.375, 0.75, 0.375, 1.0, 0.375, 1.0, 0.375, 0.75, 0.125, 0.5, 0.375, 0.5, 0.375, 0.5, 0.125, 0.5, 0.375, 0.5, 0.125, 0.5, 0.125, 0.5, 0.375, 0.5, 0.375, 0.5, 0.375, 0.75, 0.375, 0.75, 0.375, 0.5, 0.375, 0.75, 0.375, 0.5, 0.375, 0.5, 0.375, 0.75, 0.375, 0.75, 0.125, 0.75, 0.125, 0.75, 0.375, 0.75, 0.125, 0.75, 0.375, 0.75, 0.375, 0.75, 0.125, 0.75, 0.125, 0.75, 0.125, 0.5, 0.125, 0.5, 0.125, 0.75, 0.125, 0.5, 0.125, 0.75, 0.125, 0.75, 0.125, 0.5, 0.625, 0.5, 0.875, 0.5, 0.875, 0.5, 0.625, 0.5, 0.875, 0.5, 0.625, 0.5, 0.625, 0.5, 0.875, 0.5, 0.875, 0.5, 0.875, 0.75, 0.875, 0.75, 0.875, 0.5, 0.875, 0.75, 0.875, 0.5, 0.875, 0.5, 0.875, 0.75, 0.875, 0.75, 0.625, 0.75, 0.625, 0.75, 0.875, 0.75, 0.625, 0.75, 0.875, 0.75, 0.875, 0.75, 0.625, 0.75, 0.625, 0.75, 0.625, 0.5, 0.625, 0.5, 0.625, 0.75, 0.625, 0.5, 0.625, 0.75, 0.625, 0.75, 0.625, 0.5])
me_cube_006.materials.append(mat_default_material_006)
me_cube_006.update()

# ---- objects
ob_base_collision = bpy.data.objects.new('Base_Collision', me_cube)
ob_joint_1_collision = bpy.data.objects.new('Joint_1_Collision', me_cube_001)
ob_joint_2_collision = bpy.data.objects.new('Joint_2_Collision', me_cube_002)
ob_joint_3_collision = bpy.data.objects.new('Joint_3_Collision', me_cube_003)
ob_joint_4_collision = bpy.data.objects.new('Joint_4_Collision', me_cube_004)
ob_joint_5_collision = bpy.data.objects.new('Joint_5_Collision', me_cube_005)
ob_joint_6_collision = bpy.data.objects.new('Joint_6_Collision', me_cube_006)

# ---- transforms, parenting, visibility, modifiers, constraints
ob_base_collision.location = (0.0, 0.0, 0.0)
ob_base_collision.rotation_mode = 'ZYX'
ob_joint_1_collision.location = (0.0, 0.0, 0.0)
ob_joint_1_collision.rotation_mode = 'ZYX'
ob_joint_2_collision.location = (0.0, 0.0, 0.0)
ob_joint_3_collision.location = (0.0, 0.0, 0.0)
ob_joint_3_collision.rotation_mode = 'ZYX'
ob_joint_4_collision.location = (0.0, 0.0, 0.0)
ob_joint_4_collision.rotation_mode = 'ZYX'
ob_joint_5_collision.location = (0.0, 0.0, 0.0)
ob_joint_5_collision.rotation_mode = 'ZYX'
ob_joint_6_collision.location = (0.0, 0.0, 0.0)
ob_joint_6_collision.rotation_mode = 'ZYX'

# ---- collection membership
col_collection.objects.link(ob_base_collision)
col_collection.objects.link(ob_joint_1_collision)
col_collection.objects.link(ob_joint_2_collision)
col_collection.objects.link(ob_joint_3_collision)
col_collection.objects.link(ob_joint_4_collision)
col_collection.objects.link(ob_joint_5_collision)
col_collection.objects.link(ob_joint_6_collision)

# ---- scene / render settings (as saved in the file)
scene.frame_start = 0; scene.frame_end = 48; scene.frame_set(0)
scene.render.engine = 'BLENDER_EEVEE_NEXT'
scene.cycles.use_denoising = False
scene.cycles.samples = 128
scene.cycles.sampling_pattern = 'TABULATED_SOBOL'
scene.cycles.use_adaptive_sampling = False
scene.cycles.use_light_tree = False
scene.view_settings.view_transform = 'Filmic'
bpy.context.view_layer.update()

# ---- added for rendering (the .blend has no active camera and no usable light): camera, sun
cam_auto = bpy.data.cameras.new('AutoCamera')
cam_auto.lens = 50.0
cam_auto.sensor_width = 36.0
cam_auto.clip_end = 1000.0
ob_auto_camera = bpy.data.objects.new('AutoCamera', cam_auto)
scene.collection.objects.link(ob_auto_camera)
ob_auto_camera.location = (0.675634, -0.7238, 0.504367)
ob_auto_camera.rotation_euler = (1.09748, -7.21219e-08, 0.694738)
scene.camera = ob_auto_camera
light_auto_sun = bpy.data.lights.new('AutoSun', 'SUN')
light_auto_sun.energy = 3.0
light_auto_sun.angle = 0.0523599
ob_auto_sun = bpy.data.objects.new('AutoSun', light_auto_sun)
scene.collection.objects.link(ob_auto_sun)
ob_auto_sun.rotation_euler = (0.872665, 0.174533, 0.523599)
bpy.context.view_layer.update()
